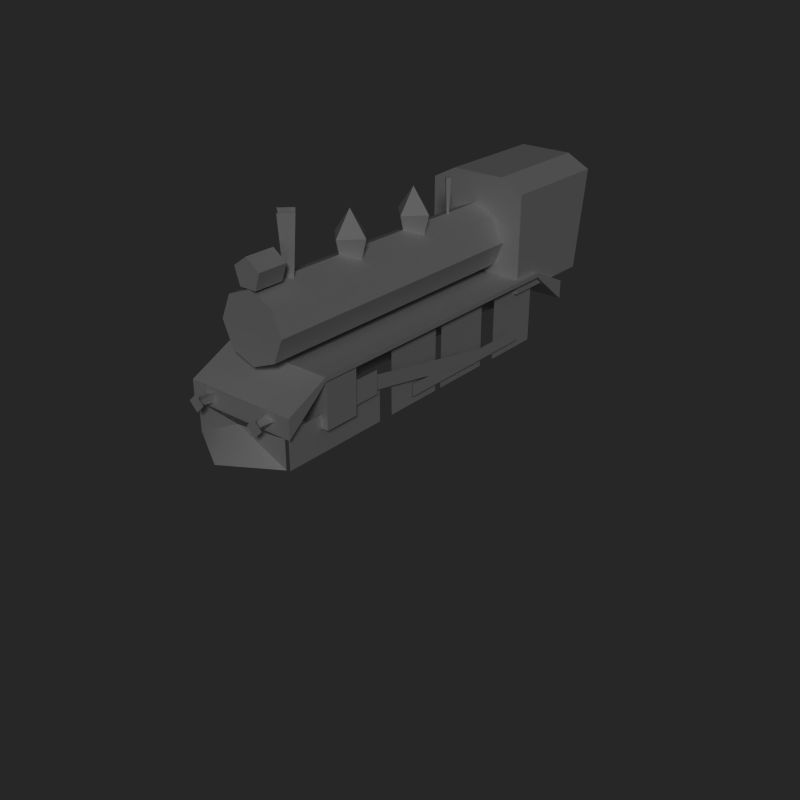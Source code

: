 # Source: pb15_mesh.blend  (saved by Blender 2.71.0; exported with 4.5.12 LTS)
import bpy
from mathutils import Matrix  # noqa: F401  (used for matrix-valued properties, if any)

bpy.ops.wm.read_factory_settings(use_empty=True)
scene = bpy.context.scene
scene.name = 'Scene'

# ---- collections
col_collection_1 = bpy.data.collections.new('Collection 1'); scene.collection.children.link(col_collection_1)
col_collection_12 = bpy.data.collections.new('Collection 12'); scene.collection.children.link(col_collection_12)
col_collection_12.hide_render = True
col_collection_12.hide_viewport = True

# ---- materials (node trees are filled in below, after node groups)
mat_2sided = bpy.data.materials.new('2sided')
mat_2sided.alpha_threshold = 0.0
mat_2sided.diffuse_color = (1.0, 1.0, 1.0, 1.0)
mat_2sided.specular_color = (0.1776, 0.1776, 0.1776)
mat_2sided.roughness = 0.5
mat_2sided.specular_intensity = 1.0
mat_2sided.line_color = (0.0, 0.0, 0.0, 1.0)
mat_boiler = bpy.data.materials.new('boiler')
mat_boiler.alpha_threshold = 0.0
mat_boiler.diffuse_color = (1.0, 1.0, 1.0, 1.0)
mat_boiler.specular_color = (0.1776, 0.1776, 0.1776)
mat_boiler.roughness = 0.5
mat_boiler.specular_intensity = 1.0
mat_boiler.line_color = (0.0, 0.0, 0.0, 1.0)
mat_wheel_large = bpy.data.materials.new('wheel_large')
mat_wheel_large.alpha_threshold = 0.0
mat_wheel_large.diffuse_color = (1.0, 1.0, 1.0, 1.0)
mat_wheel_large.specular_color = (0.0, 0.0, 0.0)
mat_wheel_large.roughness = 0.5
mat_wheel_large.specular_intensity = 1.0
mat_wheel_large.line_color = (0.0, 0.0, 0.0, 1.0)
mat_no_env = bpy.data.materials.new('no_env')
mat_no_env.alpha_threshold = 0.0
mat_no_env.diffuse_color = (1.0, 1.0, 1.0, 1.0)
mat_no_env.specular_color = (0.1776, 0.1776, 0.1776)
mat_no_env.roughness = 0.5
mat_no_env.specular_intensity = 1.0
mat_no_env.line_color = (0.0, 0.0, 0.0, 1.0)
mat_wheel_small = bpy.data.materials.new('wheel_small')
mat_wheel_small.alpha_threshold = 0.0
mat_wheel_small.diffuse_color = (1.0, 1.0, 1.0, 1.0)
mat_wheel_small.specular_color = (0.0, 0.0, 0.0)
mat_wheel_small.roughness = 0.5
mat_wheel_small.specular_intensity = 1.0
mat_wheel_small.line_color = (0.0, 0.0, 0.0, 1.0)
mat_cabbits = bpy.data.materials.new('cabbits')
mat_cabbits.alpha_threshold = 0.0
mat_cabbits.diffuse_color = (1.0, 1.0, 1.0, 1.0)
mat_cabbits.specular_color = (0.0296, 0.0296, 0.0296)
mat_cabbits.roughness = 0.5
mat_cabbits.specular_intensity = 1.0
mat_cabbits.line_color = (0.0, 0.0, 0.0, 1.0)
mat_headlight_chrome = bpy.data.materials.new('headlight_chrome')
mat_headlight_chrome.alpha_threshold = 0.0
mat_headlight_chrome.diffuse_color = (1.0, 1.0, 1.0, 1.0)
mat_headlight_chrome.specular_color = (0.1776, 0.1776, 0.1776)
mat_headlight_chrome.roughness = 0.5
mat_headlight_chrome.specular_intensity = 1.0
mat_headlight_chrome.line_color = (0.0, 0.0, 0.0, 1.0)

# ---- material node trees

# ---- world
world_world = bpy.data.worlds.new('World'); scene.world = world_world
world_world.color = (0.1533, 0.1533, 0.1533)
world_world.use_sun_shadow = False
world_world.sun_shadow_jitter_overblur = 0.0
world_world.cycles.sampling_method = 'MANUAL'
world_world.cycles.sample_map_resolution = 256
world_world.light_settings.ao_factor = 0.5

# ---- cameras
cam_camera = bpy.data.cameras.new('Camera')
cam_camera.clip_end = 100.0
cam_camera.lens = 35.0
cam_camera.sensor_width = 32.0
cam_camera.sensor_height = 18.0
cam_camera.dof.focus_distance = 0.0
cam_camera_001 = bpy.data.cameras.new('Camera.001')
cam_camera_001.clip_end = 100.0
cam_camera_001.lens = 35.0
cam_camera_001.sensor_width = 32.0
cam_camera_001.sensor_height = 18.0
cam_camera_001.ortho_scale = 10.3
cam_camera_001.dof.focus_distance = 0.0

# ---- lights
light_sun = bpy.data.lights.new('Sun', 'SUN')
light_sun.transmission_factor = 0.0
light_sun.angle = 0.1993
light_sun.energy = 1.0
light_sun.shadow_buffer_clip_start = 0.5
light_sun.shadow_soft_size = 0.1
light_sun.shadow_cascade_max_distance = 1000.0
light_sun.cycles.use_multiple_importance_sampling = False

# ---- meshes
me_plane_006 = bpy.data.meshes.new('Plane.006')
me_plane_006.from_pydata([(-0.08022, -1.0, 8.52), (1.92, -1.0, 8.52), (-0.08022, 25.53, 8.52), (1.92, 25.53, 8.52), (-5.282, -16.51, 8.52), (-1.508, -16.51, 8.52), (-5.282, -8.752, 8.52), (-1.508, -8.752, 8.52), (-4.562, -8.752, 8.552), (-2.228, -8.752, 8.552), (-0.08353, 14.92, 8.552), (2.022, 13.92, 8.552)], [], [(0, 1, 3, 2), (4, 5, 7, 6), (8, 9, 11, 10)])
me_plane_006.use_remesh_preserve_volume = False
me_plane_006.use_remesh_preserve_attributes = False
me_plane_006.use_mirror_vertex_groups = False
me_plane_006.update()
me_plane_005 = bpy.data.meshes.new('Plane.005')
me_plane_005.from_pydata([(-1.0, -1.0, 0.0), (1.0, -1.0, 0.0), (-1.0, 5.151, 5.577e-07), (1.0, 5.151, 5.577e-07), (-1.0, -1.0, -4.39), (1.0, -1.0, -4.39), (-1.0, 5.151, -4.39), (1.0, 5.151, -4.39)], [], [(0, 1, 3, 2), (4, 6, 7, 5)])
me_plane_005.use_remesh_preserve_volume = False
me_plane_005.use_remesh_preserve_attributes = False
me_plane_005.use_mirror_vertex_groups = False
me_plane_005.update()
me_plane_003 = bpy.data.meshes.new('Plane.003')
me_plane_003.from_pydata([(-1.0, -1.0, 0.0), (1.0, -1.0, 0.0), (-1.0, 1.0, 0.0), (1.0, 1.0, 0.0), (-1.0, -1.0, -2.557), (1.0, -1.0, -2.557), (-1.0, 1.0, -2.557), (1.0, 1.0, -2.557)], [], [(0, 1, 3, 2), (4, 6, 7, 5)])
me_plane_003.use_remesh_preserve_volume = False
me_plane_003.use_remesh_preserve_attributes = False
me_plane_003.use_mirror_vertex_groups = False
me_plane_003.update()
me_plane_002 = bpy.data.meshes.new('Plane.002')
me_plane_002.from_pydata([(-1.0, -1.0, 0.0), (1.0, -1.0, 0.0), (-1.0, 1.0, 0.0), (1.0, 1.0, 0.0), (-1.0, -1.0, -2.557), (1.0, -1.0, -2.557), (-1.0, 1.0, -2.557), (1.0, 1.0, -2.557)], [], [(0, 1, 3, 2), (4, 6, 7, 5)])
me_plane_002.use_remesh_preserve_volume = False
me_plane_002.use_remesh_preserve_attributes = False
me_plane_002.use_mirror_vertex_groups = False
me_plane_002.update()
me_plane_001 = bpy.data.meshes.new('Plane.001')
me_plane_001.from_pydata([(-1.0, -1.0, 0.0), (1.0, -1.0, 0.0), (-1.0, 1.0, 0.0), (1.0, 1.0, 0.0), (-1.0, -1.0, -2.557), (1.0, -1.0, -2.557), (-1.0, 1.0, -2.557), (1.0, 1.0, -2.557)], [], [(0, 1, 3, 2), (4, 6, 7, 5)])
me_plane_001.use_remesh_preserve_volume = False
me_plane_001.use_remesh_preserve_attributes = False
me_plane_001.use_mirror_vertex_groups = False
me_plane_001.update()
me_loco_001 = bpy.data.meshes.new('loco.001')
me_loco_001.from_pydata([(1.075, 0.4308, 2.639), (1.075, 0.4308, 1.956), (1.092, 1.301, 1.956), (1.092, 1.301, 2.639), (0.0, 0.065, 4.103), (0.992, 0.065, 3.502), (0.992, 0.6224, 3.502), (0.0, 0.5702, 3.56), (-0.992, 0.065, 3.502), (-0.992, 0.6224, 3.502), (-1.036, 0.4308, 1.956), (-1.053, 1.301, 1.956), (-1.036, 0.4308, 2.639), (-1.053, 1.301, 2.639)], [], [(0, 3, 13, 12), (10, 12, 13, 11), (9, 8, 7), (0, 1, 2, 3), (11, 2, 1, 10), (4, 5, 7), (4, 7, 8), (6, 7, 5)])
me_loco_001.polygons.foreach_set('use_smooth', [True] * 8)
_k = set([(0, 3), (0, 12), (1, 2), (1, 10), (2, 3), (2, 11), (3, 13), (4, 5), (4, 8), (5, 7), (6, 7), (7, 8), (7, 9), (8, 9), (10, 11), (11, 13), (12, 13)])
me_loco_001.attributes.new('sharp_edge', 'BOOLEAN', 'EDGE').data.foreach_set('value', [ (min(e.vertices), max(e.vertices)) in _k for e in me_loco_001.edges])
_uv = me_loco_001.uv_layers.new(name='UVMap')
_uv.uv.foreach_set('vector', [0.6644, 0.3381, 0.6737, 0.4932, 0.6122, 0.4932, 0.6191, 0.3381, 0.6125, 0.0708, 0.6752, 0.0708, 0.6752, 0.2412, 0.6125, 0.2412, 0.9385, 0.103, 0.9395, 0.0788, 0.9275, 0.103, 0.6125, 0.0708, 0.6752, 0.0708, 0.6752, 0.2412, 0.6125, 0.2412, 0.6122, 0.4932, 0.6737, 0.4932, 0.6575, 0.3196, 0.6122, 0.3196, 0.9262, 0.0788, 0.9128, 0.0788, 0.9262, 0.103, 0.9262, 0.0788, 0.9275, 0.103, 0.9395, 0.0788, 0.9138, 0.103, 0.9248, 0.103, 0.9128, 0.0788])
me_loco_001.use_remesh_preserve_volume = False
me_loco_001.use_remesh_preserve_attributes = False
me_loco_001.use_mirror_vertex_groups = False
me_loco_001.update()
me_cube_003 = bpy.data.meshes.new('Cube.003')
me_cube_003.from_pydata([(-1.0, -1.0, -1.156), (-1.0, 1.0, -1.156), (1.0, 1.0, -1.156), (1.0, -1.0, -1.156), (-1.0, -1.0, 0.7765), (-1.0, 1.298, 0.7765), (1.0, 1.298, 0.7765), (1.0, -1.0, 0.7765), (-0.532, -1.0, 1.021), (-0.532, 1.298, 1.021), (0.532, 1.298, 1.021), (0.532, -1.0, 1.021)], [], [(4, 5, 1, 0), (5, 6, 2, 1), (6, 7, 3, 2), (7, 4, 0, 3), (4, 7, 11, 8), (11, 10, 9, 8), (7, 6, 10, 11), (6, 5, 9, 10), (5, 4, 8, 9)])
me_cube_003.use_remesh_preserve_volume = False
me_cube_003.use_remesh_preserve_attributes = False
me_cube_003.use_mirror_vertex_groups = False
me_cube_003.update()
me_plane = bpy.data.meshes.new('Plane')
me_plane.from_pydata([(1.308, -8.438, 4.061), (1.308, -10.78, 2.061), (1.308, 10.71, 4.061), (1.308, 12.83, 2.061)], [], [(0, 1, 3, 2)])
me_plane.use_remesh_preserve_volume = False
me_plane.use_remesh_preserve_attributes = False
me_plane.use_mirror_vertex_groups = False
me_plane.update()
me_cube_002 = bpy.data.meshes.new('Cube.002')
me_cube_002.from_pydata([(-5.209, -1.0, -0.8254), (-5.209, 0.3917, 0.2947), (6.855e-06, 0.3917, 0.2947), (6.855e-06, -1.0, -0.8254), (-5.209, -1.0, 0.07729), (6.855e-06, -1.0, 0.07729), (-5.209, 0.9937, 0.8118), (6.855e-06, 0.9937, 0.8118), (-5.209, 0.9937, 1.019), (6.855e-06, 0.9937, 1.019), (6.855e-06, 15.13, 0.8118), (6.855e-06, 15.13, 1.019), (-5.209, 17.12, -0.8254), (-5.209, 15.73, 0.2947), (7.629e-06, 15.73, 0.2947), (5.722e-06, 17.12, -0.8254), (5.722e-06, 17.12, 0.07729), (-5.209, 17.12, 0.07729), (-5.209, 15.13, 0.8118), (-5.209, 15.13, 1.019)], [], [(2, 1, 6, 7), (0, 1, 2, 3), (5, 2, 7, 9), (4, 5, 9, 8), (1, 4, 8, 6), (9, 7, 10, 11), (17, 13, 18, 19), (15, 14, 13, 12), (4, 1, 0), (5, 3, 2), (5, 4, 0, 3), (16, 14, 15), (17, 12, 13), (17, 16, 15, 12), (8, 9, 11, 19), (6, 8, 19, 18), (16, 17, 19, 11), (13, 14, 10, 18), (14, 16, 11, 10)])
me_cube_002.use_remesh_preserve_volume = False
me_cube_002.use_remesh_preserve_attributes = False
me_cube_002.use_mirror_vertex_groups = False
me_cube_002.update()
me_cylinder_001 = bpy.data.meshes.new('Cylinder.001')
me_cylinder_001.from_pydata([(-1.516, 0.9448, -1.078), (-1.516, 0.9448, 1.078), (-0.4902, 0.1998, -1.078), (-0.4902, 0.1998, 1.078), (-0.8819, -1.006, -1.078), (-0.8819, -1.006, 1.078), (-2.149, -1.006, -1.078), (-2.149, -1.006, 1.078), (-2.541, 0.1998, -1.078), (-2.541, 0.1998, 1.078)], [], [(0, 1, 3, 2), (2, 3, 5, 4), (8, 9, 1, 0), (6, 7, 9, 8), (0, 2, 4, 6, 8)])
me_cylinder_001.use_remesh_preserve_volume = False
me_cylinder_001.use_remesh_preserve_attributes = False
me_cylinder_001.use_mirror_vertex_groups = False
me_cylinder_001.update()
me_cylinder = bpy.data.meshes.new('Cylinder')
me_cylinder.from_pydata([(0.0, 1.0, -1.0), (1.514e-15, 1.0, 7.819), (0.7071, 0.7071, -1.0), (0.7071, 0.7071, 7.819), (1.0, -4.371e-08, -1.0), (1.0, -6.032e-06, 7.819), (0.7071, -0.7071, -1.0), (0.7071, -0.7071, 7.819), (-8.742e-08, -1.0, -1.0), (-8.742e-08, -1.0, 7.819), (-0.7071, -0.7071, -1.0), (-0.7071, -0.7071, 7.819), (-1.0, 1.192e-08, -1.0), (-1.0, -5.976e-06, 7.819), (-0.7071, 0.7071, -1.0), (-0.7071, 0.7071, 7.819), (-1.937e-07, 1.171, 0.3019), (-8.196e-08, -2.567, -0.01413), (-0.316, -2.567, 0.3019), (-2.608e-07, -2.567, 0.6178), (0.316, -2.567, 0.3019), (-1.371e-08, -1.4, 1.957), (-0.5386, -1.4, 2.496), (-3.185e-07, -1.4, 3.035), (0.5386, -1.4, 2.496), (-1.639e-07, -2.108, 2.496), (-1.639e-07, 0.6389, 2.496), (-3.185e-07, -1.4, 5.533), (-0.5386, -1.4, 4.994), (-1.371e-08, -1.4, 4.455), (0.5386, -1.4, 4.994), (-1.639e-07, -2.108, 4.994), (-1.639e-07, 0.6389, 4.994), (-0.09749, -2.004, 6.496), (-1.39e-07, -2.004, 6.398), (0.09749, -2.004, 6.496), (-1.661e-07, 0.04572, 6.496)], [], [(0, 1, 3, 2), (2, 3, 5, 4), (4, 5, 7, 6), (6, 7, 9, 8), (8, 9, 11, 10), (10, 11, 13, 12), (14, 15, 1, 0), (12, 13, 15, 14), (0, 2, 4, 6, 8, 10, 12, 14), (17, 18, 16), (18, 19, 16), (19, 20, 16), (20, 17, 16), (29, 28, 32), (24, 21, 26), (28, 29, 31), (27, 28, 31), (30, 27, 31), (29, 30, 31), (30, 29, 32), (21, 24, 25), (24, 23, 25), (23, 22, 25), (22, 21, 25), (21, 22, 26), (22, 23, 26), (23, 24, 26), (28, 27, 32), (27, 30, 32), (34, 33, 36), (35, 34, 36), (33, 35, 36)])
me_cylinder.use_remesh_preserve_volume = False
me_cylinder.use_remesh_preserve_attributes = False
me_cylinder.use_mirror_vertex_groups = False
me_cylinder.update()
me_object02 = bpy.data.meshes.new('Object02')
me_object02.from_pydata([(0.6243, 0.8582, 3.817), (0.7101, 0.8352, 3.817), (0.6473, 0.7723, 3.817), (0.6308, 0.7106, 3.501), (0.7717, 0.8517, 3.501), (0.5792, 0.9034, 3.502), (0.6606, 0.9893, 3.818), (0.4931, 0.8219, 3.818), (0.6606, 0.6545, 3.818), (0.828, 0.8219, 3.818)], [], [(2, 3, 4, 1), (1, 4, 5, 0), (2, 3, 5, 0), (6, 7, 8, 9)])
me_object02.polygons.foreach_set('use_smooth', [0, 0, 0, 1])
_k = set([(0, 1), (0, 2), (1, 2), (3, 4), (3, 5), (4, 5), (6, 7), (6, 9), (7, 8), (8, 9)])
me_object02.attributes.new('sharp_edge', 'BOOLEAN', 'EDGE').data.foreach_set('value', [ (min(e.vertices), max(e.vertices)) in _k for e in me_object02.edges])
_uv = me_object02.uv_layers.new(name='UVMap')
_uv.uv.foreach_set('vector', [0.0, 0.0, 0.0, 0.0, 0.0, 0.0, 0.0, 0.0, 0.0, 0.0, 0.0, 0.0, 0.0, 0.0, 0.0, 0.0, 0.0, 0.0, 0.0, 0.0, 0.0, 0.0, 0.0, 0.0, 0.4863, 0.0879, 0.489, 0.0816, 0.4826, 0.0729, 0.4799, 0.0793])
me_object02.use_remesh_preserve_volume = False
me_object02.use_remesh_preserve_attributes = False
me_object02.use_mirror_vertex_groups = False
me_object02.update()
me_object03 = bpy.data.meshes.new('Object03')
me_object03.from_pydata([(-0.6606, 0.9893, 3.818), (-0.828, 0.8219, 3.818), (-0.6606, 0.6545, 3.818), (-0.4931, 0.8219, 3.818)], [], [(0, 1, 2, 3)])
me_object03.polygons.foreach_set('use_smooth', [True] * 1)
_k = set([(0, 1), (0, 3), (1, 2), (2, 3)])
me_object03.attributes.new('sharp_edge', 'BOOLEAN', 'EDGE').data.foreach_set('value', [ (min(e.vertices), max(e.vertices)) in _k for e in me_object03.edges])
_uv = me_object03.uv_layers.new(name='UVMap')
_uv.uv.foreach_set('vector', [0.4863, 0.0879, 0.489, 0.0816, 0.4826, 0.0729, 0.4799, 0.0793])
me_object03.materials.append(mat_2sided)
me_object03.use_remesh_preserve_volume = False
me_object03.use_remesh_preserve_attributes = False
me_object03.use_mirror_vertex_groups = False
me_object03.update()
me_loco = bpy.data.meshes.new('loco')
me_loco.from_pydata([(1.092, 1.001, -3.993), (1.092, 2.052, -3.993), (1.092, 2.052, -3.418), (1.092, 1.001, -2.835), (1.092, 2.131, -3.322), (1.092, 1.388, -2.687), (1.092, 2.717, -3.322), (1.092, 3.079, -2.687), (1.092, 2.926, -3.531), (1.092, 2.926, -4.15), (1.092, 2.982, -4.889), (1.092, 3.079, -4.974), (1.092, 3.032, -4.974), (-1.092, 3.079, -2.687), (-1.092, 3.079, -2.449), (-1.092, 3.12, -2.449), (-1.092, 3.12, -4.974), (-1.092, 3.079, -4.974), (-0.6819, 2.385, -2.687), (0.3052, 2.803, -2.687), (-0.6762, 2.398, -2.687), (1.092, 1.106, -2.688), (-1.092, 1.388, 2.77), (1.092, 1.388, 2.77), (-1.092, 1.388, -2.687), (-1.092, 1.388, 3.501), (1.092, 1.388, 3.501), (1.092, 1.001, 3.501), (1.092, 1.001, 2.918), (1.092, 1.148, 2.771), (-1.092, 1.001, 3.501), (1.092, 1.301, 2.685), (1.092, 1.301, -2.602), (1.092, 0.914, 3.414), (1.092, 0.914, 2.918), (1.092, 1.148, 2.686), (1.092, 0.914, -4.025), (1.092, 0.914, -2.834), (1.092, 1.148, -2.602), (1.092, 1.001, -4.112), (1.092, 0.669, -4.025), (1.092, 0.6477, -4.112), (1.092, 0.6224, 3.501), (1.092, 0.6224, 3.414), (-1.092, 0.6224, 3.501), (-1.092, 2.052, -3.993), (-1.092, 1.001, -3.993), (-1.092, 1.001, -2.835), (-1.092, 2.052, -3.418), (-1.092, 2.131, -3.322), (-1.092, 2.926, -3.531), (-1.092, 2.717, -3.322), (-1.092, 2.982, -4.889), (-1.092, 2.926, -4.15), (-1.092, 3.032, -4.974), (-1.092, 1.106, -2.688), (-1.092, 1.001, 2.918), (-1.092, 1.148, 2.771), (-1.092, 1.301, -2.602), (-1.092, 1.301, 2.685), (-1.092, 0.914, 2.918), (-1.092, 0.914, 3.414), (-1.092, 1.148, 2.686), (-1.092, 0.914, -4.025), (-1.092, 0.914, -2.834), (-1.092, 1.148, -2.602), (-1.092, 1.001, -4.112), (-1.092, 0.6477, -4.112), (-1.092, 0.669, -4.025), (-1.092, 0.6224, 3.414), (0.8073, 0.914, -2.834), (0.8073, 0.914, -3.434), (0.8073, 1.148, -2.602), (0.8073, 1.301, -2.602), (-0.8073, 0.914, -3.434), (-0.8073, 0.914, -2.834), (-0.8073, 1.148, -2.602), (-0.8073, 1.301, -2.602), (-0.8073, 1.301, -2.796), (0.8073, 1.301, -2.796), (1.054, 3.032, -4.974), (1.054, 3.114, -4.974), (1.092, 3.12, -4.974), (-1.054, 3.099, -4.974), (-1.054, 3.032, -4.974), (-1.054, 1.106, -3.993), (-1.054, 2.052, -3.418), (-1.054, 2.131, -3.322), (-1.054, 2.717, -3.322), (-1.054, 3.09, -2.687), (-1.054, 2.926, -3.531), (-1.054, 2.926, -4.15), (-1.054, 2.982, -4.889), (1.054, 1.001, -3.993), (-1.054, 1.001, -3.993), (-1.054, 1.059, -3.993), (1.054, 1.059, -3.993), (-1.054, 2.052, -3.993), (-1.054, 1.059, -4.029), (-1.054, 1.106, -4.029), (1.054, 1.106, -4.029), (1.054, 1.059, -4.029), (1.054, 1.106, -3.993), (-0.2279, 3.113, 3.116), (0.0, 3.25, 3.116), (0.0, 3.25, 2.633), (-0.2279, 3.113, 2.633), (0.2279, 3.113, 3.116), (0.2279, 3.113, 2.633), (0.2279, 2.893, 3.116), (0.2279, 2.893, 2.633), (0.0, 2.756, 3.116), (0.0, 2.756, 2.633), (-0.2279, 2.893, 3.116), (-0.2279, 2.893, 2.633), (0.1902, 2.756, 2.646), (-0.1902, 2.756, 2.646), (-0.1902, 2.756, 3.106), (0.1902, 2.756, 3.106), (-0.1902, 2.691, 2.646), (0.1902, 2.692, 2.646), (-0.1902, 2.691, 3.106), (0.1902, 2.692, 3.106), (0.0, 2.896, -1.836), (0.0, 3.155, -1.8), (0.0, 3.155, -1.837), (0.0, 2.896, -1.802), (0.0, 2.72, -1.892), (0.0, 2.72, -1.746), (-1.081, 0.8648, -0.4006), (-1.081, 1.071, -0.4006), (-1.081, 1.071, -0.4467), (-1.081, 0.8648, -0.4467), (-1.071, 0.9134, 0.9888), (-1.071, 1.301, 0.9888), (-1.071, 1.301, 0.9102), (-1.071, 0.9134, 0.9102), (-1.052, 0.9327, 0.9151), (-1.052, 1.075, 0.9101), (-1.052, 1.026, -0.4917), (-1.052, 0.8838, -0.4867), (1.081, 0.8648, -0.4006), (1.081, 0.8648, -0.4467), (1.081, 1.071, -0.4467), (1.081, 1.071, -0.4006), (0.7877, 0.9134, 0.9888), (0.7375, 1.301, 0.9888), (0.7375, 1.301, 0.9102), (0.7877, 0.9134, 0.9102), (1.071, 0.9134, 0.9888), (1.071, 0.9134, 0.9102), (1.071, 1.301, 0.9102), (1.071, 1.301, 0.9888), (1.052, 0.9327, 0.9151), (1.052, 0.8838, -0.4867), (1.052, 1.026, -0.4917), (1.052, 1.075, 0.9101), (1.082, 0.914, -3.647), (1.082, 0.669, -3.647), (1.082, 0.327, -4.025), (1.082, 0.914, -4.025), (1.082, 0.327, -3.703), (1.082, 0.3116, -3.712), (1.082, 0.2915, -3.746), (1.082, 0.3116, -4.016), (1.082, 0.2915, -3.982), (-1.082, 0.914, -3.647), (-1.082, 0.914, -4.025), (-1.082, 0.327, -4.025), (-1.082, 0.669, -3.647), (-1.082, 0.3116, -3.712), (-1.082, 0.327, -3.703), (-1.082, 0.3116, -4.016), (-1.082, 0.2915, -3.746), (-1.082, 0.2915, -3.982), (-0.3176, 2.449, -3.245), (-0.5013, 2.325, -3.245), (-0.7152, 2.711, -3.245), (-0.1951, 2.635, -3.245), (-0.6999, 2.832, -3.245), (-0.6178, 2.879, -3.245), (-0.2843, 2.88, -3.245), (-0.1951, 2.828, -3.245), (-0.1599, 2.731, -3.245), (-0.0001, 3.181, -1.781), (-0.0001, 3.181, -1.857), (-0.0001, 3.423, -1.781), (-0.0001, 3.423, -1.857), (1.092, 3.12, -2.449), (1.092, 3.079, -2.449), (-0.6743, 2.053, -2.687), (-0.5163, 1.619, -2.687), (-0.6743, 2.053, 3.132), (-0.5163, 2.487, 3.132), (-0.1162, 2.718, 3.132), (-0.5163, 2.487, -2.687), (-0.1162, 2.718, -2.687), (0.1183, 2.718, 3.132), (0.1183, 2.718, -2.687), (0.5184, 2.487, 3.132), (0.5184, 2.487, -2.687), (0.6764, 2.053, 3.132), (0.6764, 2.053, -2.687), (0.5184, 1.619, 3.132), (0.5184, 1.619, -2.687), (0.1183, 1.388, 3.132), (0.1183, 1.388, -2.687), (-0.1162, 1.388, -2.687), (-0.1162, 1.388, 3.132), (-0.5163, 1.619, 3.132), (-0.1807, 2.976, 2.267), (0.0172, 2.976, 2.438), (-0.0013, 3.768, 2.438), (-0.1807, 3.737, 2.267), (0.1781, 2.976, 2.267), (0.1781, 3.737, 2.267), (0.1183, 2.718, 2.577), (0.3073, 2.649, 2.343), (0.3073, 2.649, 2.191), (-0.0198, 2.976, 2.096), (-0.3053, 2.649, 2.343), (-0.2007, 2.687, 2.516), (-0.1167, 2.718, 2.577), (-0.3053, 2.649, 2.191), (-0.0013, 3.721, 2.096), (0.1183, 2.718, 1.957), (-0.1165, 2.718, 1.957), (0.1183, 1.388, 3.138), (-0.5891, 2.753, -3.296), (-0.6669, 2.675, -3.296), (-0.6992, 2.753, -3.296), (-0.6669, 2.831, -3.296), (-0.5891, 2.863, -3.296), (-0.5112, 2.831, -3.296), (-0.479, 2.753, -3.296), (-0.5112, 2.675, -3.296), (-0.5891, 2.643, -3.296), (-0.3147, 2.731, -3.309), (-0.4045, 2.644, -3.309), (-0.4416, 2.731, -3.309), (-0.4045, 2.819, -3.309), (-0.3147, 2.856, -3.309), (-0.225, 2.819, -3.309), (-0.1878, 2.731, -3.309), (-0.225, 2.644, -3.309), (-0.3147, 2.607, -3.309), (0.0, 3.003, 2.72), (0.2388, 0.6224, 3.414), (-0.2388, 0.6224, 3.414), (-0.2388, 0.6225, 1.845), (0.1868, 0.6225, 1.845), (0.1868, 0.4472, 1.125), (0.2388, 0.445, -3.216), (0.2405, 0.8472, -4.022), (-0.2388, 0.445, -3.216), (-0.2388, 0.4472, 1.125), (0.2405, 0.8472, 3.344), (0.4067, 0.9865, -3.316), (0.4067, 0.9865, 2.914), (-0.2388, 0.8472, -4.022), (-0.2388, 0.8472, 3.414), (-0.4084, 0.9865, 2.913), (-0.4084, 0.9865, -3.379), (0.4084, 1.301, -2.818), (0.4084, 1.301, 2.913), (-0.4084, 1.301, 2.913), (-0.4084, 1.301, -2.818), (0.4084, 0.9866, 3.414), (-0.4084, 0.9865, 3.414), (0.4084, 0.9865, -4.022), (-0.4084, 0.9865, -4.022), (-0.2388, 0.4218, -4.022), (0.2388, 0.4218, -4.022), (0.0825, 3.58, -0.8228), (0.2324, 3.489, -0.8228), (0.0011, 3.489, -1.055), (0.001, 3.58, -0.9052), (0.0015, 3.31, -0.5282), (0.2947, 3.31, -0.8228), (0.001, 3.31, -1.117), (-0.2294, 3.489, -0.8228), (0.08, 2.852, -0.5282), (0.2947, 2.852, -0.8228), (0.079, 2.852, -1.117), (-0.0769, 2.852, -1.117), (0.3839, 2.6, -0.8228), (0.1183, 2.718, -1.22), (-0.1158, 2.718, -1.22), (-0.0769, 2.852, -0.5282), (-0.1158, 2.718, -0.4254), (0.1183, 2.718, -0.4254), (0.0015, 3.489, -0.5906), (0.0015, 3.58, -0.7404), (-0.0003, 3.416, 0.9679), (-0.0003, 3.358, 1.077), (0.2593, 3.234, 0.9777), (0.2153, 3.358, 0.9523), (0.2153, 3.358, 0.7037), (0.1212, 3.416, 0.8979), (-0.0003, 3.358, 0.5793), (0.1212, 3.416, 0.7581), (-0.1218, 3.416, 0.7581), (-0.0003, 3.416, 0.6881), (-0.0003, 3.234, 1.127), (0.2593, 2.913, 0.9777), (0.2593, 2.913, 0.6783), (0.2593, 3.234, 0.6783), (-0.0003, 3.234, 0.5286), (-0.216, 3.358, 0.7037), (-0.0003, 2.913, 1.127), (-0.0003, 2.913, 0.5286), (-0.0003, 3.5, 0.9227), (0.0817, 3.5, 0.8754), (0.0817, 3.5, 0.7806), (-0.0003, 3.5, 0.7333), (-0.0003, 2.853, 1.2), (0.1183, 2.718, 1.168), (0.3218, 2.853, 1.014), (0.3218, 2.644, 1.014), (0.3218, 2.853, 0.6422), (0.1183, 2.718, 0.4881), (-0.0003, 2.853, 0.4564), (-0.0003, 2.718, 1.2), (0.3218, 2.644, 0.6422), (-0.0003, 2.718, 0.4564), (-0.1218, 3.416, 0.8979), (-0.216, 3.358, 0.9523), (-0.2599, 3.234, 0.9777), (-0.2599, 3.234, 0.6783), (-0.2599, 2.913, 0.9777), (-0.2599, 2.913, 0.6783), (-0.0824, 3.5, 0.7806), (-0.0824, 3.5, 0.8754), (-0.3224, 2.853, 1.014), (-0.3224, 2.853, 0.6422), (-0.1189, 2.718, 1.168), (-0.3224, 2.644, 1.014), (-0.1189, 2.718, 0.4881), (-0.3224, 2.644, 0.6422), (-0.0795, 3.58, -0.8228), (-0.2916, 3.31, -0.8228), (-0.2916, 2.852, -0.8228), (-0.3809, 2.6, -0.8228), (-0.002, 3.225, -2.687), (-0.7918, 3.032, -4.974), (-0.7402, 3.074, -4.974), (0.0, 3.266, -4.974), (0.0, 3.15, -4.974), (0.7918, 3.032, -4.974), (0.7402, 3.074, -4.974), (-0.0001, 3.266, -2.449), (-0.0001, 3.225, -2.449), (1.054, 1.106, -2.687), (1.054, 3.09, -2.687), (1.054, 2.717, -3.322), (1.054, 2.131, -3.322), (1.054, 2.926, -4.15), (1.054, 2.926, -3.531), (1.054, 3.09, -4.974), (1.054, 2.982, -4.889), (1.054, 2.052, -3.993), (1.054, 2.052, -3.418), (0.8337, 1.106, -3.197), (0.8337, 1.373, -2.725), (0.689, 1.106, -2.725), (-0.8337, 1.373, -2.725), (-0.8337, 1.106, -3.197), (-0.689, 1.106, -2.725), (-0.8337, 1.27, -3.022), (0.8337, 1.27, -3.022), (-0.8337, 1.352, -2.84), (0.8337, 1.352, -2.84), (-0.0005, 3.225, -2.687), (-0.6952, 2.322, 3.083), (-0.6952, 2.322, -2.687), (-0.7039, 2.298, -2.687), (-0.7039, 2.298, 3.083), (0.6952, 2.322, 3.083), (0.7039, 2.298, 3.083), (0.7039, 2.298, -2.687), (0.6952, 2.322, -2.687), (0.93, -0.0008, 0.55), (0.93, -0.0008, 0.055), (0.93, 0.3493, -0.2951), (0.93, 0.8444, -0.2951), (0.93, 1.194, 0.055), (0.93, 0.3493, 0.9001), (0.93, 0.8444, 0.9001), (0.93, 1.194, 0.55), (0.93, -0.0008, -2.418), (0.93, -0.0008, -2.913), (0.93, 0.3493, -3.263), (0.93, 0.8444, -3.263), (0.93, 1.194, -2.913), (0.93, 0.3493, -2.068), (0.93, 0.8444, -2.068), (0.93, 1.194, -2.418), (0.93, -0.0008, -0.8245), (0.93, -0.0008, -1.32), (0.93, 0.3493, -1.67), (0.93, 0.8444, -1.67), (0.93, 1.194, -1.32), (0.93, 0.3493, -0.4744), (0.93, 0.8444, -0.4744), (0.93, 1.194, -0.8245), (0.93, -0.0167, 1.685), (0.93, -0.0167, 1.409), (0.93, 0.1789, 1.213), (0.93, 0.4554, 1.213), (0.93, 0.651, 1.409), (0.93, 0.1789, 1.881), (0.93, 0.4554, 1.881), (0.93, 0.651, 1.685), (0.93, -0.0167, 3.175), (0.93, -0.0167, 2.898), (0.93, 0.1789, 2.703), (0.93, 0.4554, 2.703), (0.93, 0.651, 2.898), (0.93, 0.1789, 3.37), (0.93, 0.4554, 3.37), (0.93, 0.651, 3.175), (-0.6153, -0.0167, 2.898), (-0.6153, -0.0167, 3.175), (-0.6153, 0.4554, 2.703), (-0.6153, 0.1789, 2.703), (-0.6153, 0.1789, 3.37), (-0.6153, 0.651, 2.898), (-0.6153, 0.4554, 3.37), (-0.6153, 0.651, 3.175), (-0.6153, -0.0167, 1.409), (-0.6153, -0.0167, 1.685), (-0.6153, 0.4554, 1.213), (-0.6153, 0.1789, 1.213), (-0.6153, 0.1789, 1.881), (-0.6153, 0.651, 1.409), (-0.6153, 0.4554, 1.881), (-0.6153, 0.651, 1.685), (-0.6153, -0.0008, 0.055), (-0.6153, -0.0008, 0.55), (-0.6153, 0.8444, -0.2951), (-0.6153, 0.3493, -0.2951), (-0.6153, 0.3493, 0.9001), (-0.6153, 1.194, 0.055), (-0.6153, 0.8444, 0.9001), (-0.6153, 1.194, 0.55), (-0.6153, -0.0008, -1.32), (-0.6153, -0.0008, -0.8245), (-0.6153, 0.8444, -1.67), (-0.6153, 0.3493, -1.67), (-0.6153, 0.3493, -0.4744), (-0.6153, 1.194, -1.32), (-0.6153, 0.8444, -0.4744), (-0.6153, 1.194, -0.8245), (-0.6153, -0.0008, -2.913), (-0.6153, -0.0008, -2.418), (-0.6153, 0.8444, -3.263), (-0.6153, 0.3493, -3.263), (-0.6153, 0.3493, -2.068), (-0.6153, 1.194, -2.913), (-0.6153, 0.8444, -2.068), (-0.6153, 1.194, -2.418)], [], [(1, 2, 3), (4, 5, 3), (6, 7, 5), (6, 8, 9), (10, 11, 7), (10, 12, 11), (14, 15, 16), (16, 17, 13), (18, 19, 20), (3, 5, 21), (23, 5, 24), (22, 25, 26), (27, 28, 29), (23, 26, 27), (30, 27, 26), (32, 5, 23), (34, 29, 28), (28, 27, 33), (35, 23, 29), (35, 31, 23), (36, 0, 3), (3, 21, 38), (38, 21, 5), (0, 36, 39), (40, 41, 39), (43, 33, 27), (30, 44, 42), (45, 46, 47), (13, 49, 47), (48, 47, 49), (13, 50, 51), (52, 53, 13), (50, 13, 53), (54, 52, 17), (24, 47, 55), (30, 25, 22), (57, 56, 22), (58, 59, 22), (60, 61, 30), (62, 60, 56), (62, 57, 22), (47, 46, 63), (47, 64, 65), (24, 55, 65), (63, 46, 66), (68, 63, 66), (69, 44, 30), (60, 34, 33), (62, 35, 34), (59, 31, 35), (67, 41, 40), (68, 40, 36), (69, 43, 42), (61, 33, 43), (70, 71, 36), (72, 70, 37), (72, 38, 32), (75, 64, 63), (76, 65, 64), (77, 58, 65), (77, 73, 31), (77, 59, 58), (31, 73, 32), (79, 73, 77), (63, 36, 71), (66, 39, 41), (80, 81, 82), (11, 12, 80), (83, 84, 54), (85, 86, 87), (88, 89, 55), (88, 90, 91), (92, 83, 89), (92, 84, 83), (0, 39, 66), (46, 94, 93), (96, 93, 94), (85, 97, 86), (99, 100, 101), (85, 102, 100), (95, 85, 99), (96, 101, 100), (95, 98, 101), (71, 79, 78), (76, 75, 74), (77, 74, 78), (73, 79, 71), (73, 70, 72), (46, 95, 94), (96, 0, 93), (104, 105, 106), (107, 108, 105), (109, 110, 108), (111, 112, 110), (113, 114, 112), (103, 106, 114), (108, 110, 112), (112, 114, 106), (116, 117, 118), (119, 116, 115), (116, 119, 121), (115, 118, 122), (121, 122, 118), (123, 124, 125), (123, 126, 124), (128, 126, 123), (130, 131, 132), (134, 135, 136), (137, 138, 139), (142, 143, 144), (146, 147, 148), (150, 151, 152), (153, 154, 155), (157, 158, 159), (158, 161, 162), (162, 163, 164), (163, 165, 164), (166, 167, 168), (170, 171, 169), (170, 168, 172), (173, 172, 174), (176, 177, 178), (178, 177, 179), (180, 181, 182), (183, 178, 182), (185, 125, 124), (187, 185, 184), (11, 82, 188), (188, 189, 7), (191, 192, 193), (190, 193, 194), (195, 194, 196), (194, 197, 198), (197, 199, 200), (199, 201, 202), (201, 203, 204), (204, 203, 205), (207, 208, 209), (191, 209, 192), (210, 211, 212), (214, 215, 212), (211, 216, 217), (217, 218, 219), (220, 221, 222), (211, 210, 223), (219, 224, 215), (219, 210, 213), (225, 226, 210), (210, 226, 223), (218, 225, 219), (193, 192, 197), (194, 193, 197), (201, 199, 197), (203, 201, 197), (227, 203, 197), (209, 208, 197), (192, 209, 197), (212, 215, 213), (224, 213, 215), (227, 197, 208), (229, 230, 231), (231, 232, 233), (233, 234, 235), (235, 236, 229), (238, 239, 240), (240, 241, 242), (242, 243, 244), (244, 245, 238), (104, 103, 113), (109, 107, 104), (246, 111, 109), (246, 113, 111), (16, 83, 17), (222, 216, 211), (247, 248, 249), (250, 251, 252), (252, 251, 255), (253, 257, 258), (247, 250, 253), (249, 259, 254), (261, 262, 259), (260, 249, 248), (264, 258, 257), (265, 266, 262), (256, 258, 267), (261, 260, 268), (253, 269, 257), (259, 262, 270), (271, 259, 253), (249, 255, 251), (259, 249, 260), (253, 252, 272), (254, 259, 271), (272, 252, 254), (273, 274, 275), (273, 275, 276), (277, 278, 279), (274, 279, 280), (281, 282, 283), (278, 283, 279), (279, 283, 284), (283, 282, 285), (285, 286, 283), (286, 287, 284), (284, 283, 286), (277, 288, 281), (289, 290, 281), (281, 288, 289), (273, 291, 274), (273, 292, 291), (274, 291, 280), (278, 277, 281), (285, 281, 290), (281, 285, 282), (293, 294, 295), (293, 296, 297), (298, 297, 299), (300, 299, 301), (294, 303, 304), (296, 295, 305), (296, 306, 307), (297, 307, 308), (303, 309, 304), (295, 304, 305), (305, 310, 307), (311, 312, 300), (311, 313, 302), (311, 293, 298), (312, 298, 300), (313, 300, 302), (315, 316, 317), (304, 309, 315), (318, 319, 305), (305, 304, 317), (319, 320, 321), (310, 305, 319), (315, 322, 316), (318, 317, 316), (318, 323, 320), (320, 324, 321), (293, 325, 326), (301, 308, 326), (301, 299, 308), (294, 326, 327), (308, 328, 327), (308, 307, 310), (327, 329, 309), (328, 330, 329), (328, 310, 330), (314, 331, 332), (311, 332, 325), (332, 331, 301), (314, 302, 301), (309, 329, 333), (329, 330, 334), (334, 330, 310), (322, 315, 333), (335, 333, 334), (338, 334, 321), (337, 321, 324), (338, 336, 334), (339, 275, 280), (339, 276, 275), (280, 279, 284), (284, 341, 288), (284, 342, 341), (342, 284, 287), (339, 280, 291), (339, 291, 292), (280, 340, 288), (342, 289, 288), (288, 341, 342), (276, 339, 292), (7, 343, 13), (5, 13, 24), (344, 84, 83), (16, 345, 344), (16, 346, 347), (80, 348, 349), (15, 350, 346), (350, 188, 82), (350, 15, 14), (350, 351, 189), (82, 81, 349), (346, 349, 347), (99, 85, 102), (102, 100, 99), (55, 352, 102), (354, 355, 352), (353, 356, 357), (359, 356, 353), (359, 358, 80), (360, 102, 352), (361, 352, 355), (362, 363, 364), (365, 366, 367), (368, 369, 362), (370, 371, 369), (365, 363, 371), (365, 370, 368), (369, 371, 363), (89, 372, 353), (55, 353, 352), (374, 375, 376), (378, 379, 380), (382, 383, 384), (384, 385, 386), (387, 386, 385), (389, 390, 391), (392, 393, 394), (394, 393, 396), (398, 399, 400), (400, 401, 402), (403, 402, 401), (405, 406, 407), (405, 408, 409), (410, 409, 412), (413, 414, 415), (413, 416, 417), (418, 417, 420), (422, 423, 424), (422, 425, 426), (425, 427, 428), (430, 431, 432), (430, 433, 434), (433, 435, 436), (437, 438, 439), (439, 438, 441), (443, 444, 442), (445, 446, 447), (446, 449, 450), (451, 452, 450), (454, 455, 456), (455, 454, 457), (459, 460, 458), (0, 1, 3), (2, 4, 3), (4, 6, 5), (7, 6, 9), (9, 10, 7), (13, 14, 16), (22, 23, 24), (23, 22, 26), (23, 27, 29), (25, 30, 26), (31, 32, 23), (33, 34, 28), (34, 35, 29), (37, 36, 3), (37, 3, 38), (32, 38, 5), (36, 40, 39), (42, 43, 27), (27, 30, 42), (48, 45, 47), (24, 13, 47), (49, 13, 51), (17, 52, 13), (56, 30, 22), (24, 58, 22), (56, 60, 30), (57, 62, 56), (59, 62, 22), (64, 47, 63), (55, 47, 65), (58, 24, 65), (67, 68, 66), (61, 69, 30), (61, 60, 33), (60, 62, 34), (62, 59, 35), (68, 67, 40), (63, 68, 36), (44, 69, 42), (69, 61, 43), (37, 70, 36), (38, 72, 37), (73, 72, 32), (74, 75, 63), (75, 76, 64), (76, 77, 65), (59, 77, 31), (78, 79, 77), (74, 63, 71), (67, 66, 41), (11, 80, 82), (17, 83, 54), (55, 85, 87), (87, 88, 55), (89, 88, 91), (91, 92, 89), (93, 0, 66), (66, 46, 93), (95, 96, 94), (98, 99, 101), (99, 85, 100), (98, 95, 99), (102, 96, 100), (96, 95, 101), (74, 71, 78), (77, 76, 74), (70, 73, 71), (103, 104, 106), (104, 107, 105), (107, 109, 108), (109, 111, 110), (111, 113, 112), (113, 103, 114), (105, 108, 112), (105, 112, 106), (115, 116, 118), (120, 119, 115), (117, 116, 121), (120, 115, 122), (117, 121, 118), (127, 128, 123), (129, 130, 132), (133, 134, 136), (140, 137, 139), (141, 142, 144), (145, 146, 148), (149, 150, 152), (156, 153, 155), (160, 157, 159), (159, 158, 162), (159, 162, 164), (169, 166, 168), (168, 170, 169), (173, 170, 172), (175, 176, 178), (180, 178, 179), (178, 180, 182), (184, 185, 124), (186, 187, 184), (7, 11, 188), (190, 191, 193), (195, 190, 194), (196, 194, 198), (198, 197, 200), (200, 199, 202), (202, 201, 204), (206, 204, 205), (191, 207, 209), (213, 210, 212), (211, 214, 212), (214, 211, 217), (214, 217, 219), (211, 220, 222), (220, 211, 223), (214, 219, 215), (224, 219, 213), (219, 225, 210), (228, 229, 231), (228, 231, 233), (228, 233, 235), (228, 235, 229), (237, 238, 240), (237, 240, 242), (237, 242, 244), (237, 244, 238), (246, 104, 113), (246, 109, 104), (250, 247, 249), (253, 250, 252), (254, 252, 255), (256, 253, 258), (256, 247, 253), (255, 249, 254), (260, 261, 259), (263, 264, 257), (261, 265, 262), (272, 271, 253), (250, 249, 251), (271, 272, 254), (274, 277, 279), (275, 274, 280), (278, 281, 283), (277, 274, 280), (296, 293, 295), (298, 293, 297), (300, 298, 299), (302, 300, 301), (295, 294, 304), (306, 296, 305), (297, 296, 307), (299, 297, 308), (306, 305, 307), (313, 311, 300), (314, 311, 302), (312, 311, 298), (304, 315, 317), (317, 318, 305), (310, 319, 321), (319, 318, 320), (294, 293, 326), (325, 301, 326), (303, 294, 327), (326, 308, 327), (328, 308, 310), (303, 327, 309), (327, 328, 329), (311, 314, 332), (293, 311, 325), (325, 332, 301), (331, 314, 301), (315, 309, 333), (333, 329, 334), (321, 334, 310), (335, 322, 333), (336, 335, 334), (337, 338, 321), (340, 280, 284), (340, 284, 288), (277, 280, 288), (273, 276, 292), (5, 7, 13), (83, 16, 344), (345, 16, 347), (81, 80, 349), (16, 15, 346), (346, 350, 82), (351, 350, 14), (188, 350, 189), (346, 82, 349), (85, 55, 102), (353, 354, 352), (354, 353, 357), (358, 359, 353), (361, 360, 352), (366, 368, 362), (368, 370, 369), (370, 365, 371), (366, 365, 368), (362, 369, 363), (55, 89, 353), (373, 374, 376), (377, 378, 380), (381, 382, 384), (381, 384, 386), (388, 387, 385), (392, 389, 391), (389, 392, 394), (395, 394, 396), (397, 398, 400), (397, 400, 402), (404, 403, 401), (408, 405, 407), (410, 405, 409), (411, 410, 412), (416, 413, 415), (418, 413, 417), (419, 418, 420), (421, 422, 424), (423, 422, 426), (426, 425, 428), (429, 430, 432), (431, 430, 434), (434, 433, 436), (440, 437, 439), (442, 439, 441), (441, 443, 442), (448, 445, 447), (447, 446, 450), (449, 451, 450), (453, 454, 456), (458, 455, 457), (457, 459, 458)])
me_loco.polygons.foreach_set('use_smooth', [1, 1, 1, 1, 1, 1, 1, 1, 1, 1, 1, 1, 1, 1, 1, 1, 1, 1, 1, 1, 1, 1, 1, 1, 1, 1, 1, 1, 1, 1, 1, 1, 1, 1, 1, 1, 1, 1, 1, 1, 1, 1, 1, 1, 1, 1, 1, 1, 1, 1, 1, 1, 1, 1, 1, 1, 1, 1, 1, 1, 1, 1, 1, 1, 1, 1, 1, 1, 1, 1, 1, 1, 1, 1, 0, 0, 0, 1, 1, 1, 1, 1, 1, 1, 1, 1, 1, 1, 0, 0, 1, 1, 1, 1, 1, 1, 1, 1, 1, 1, 1, 1, 1, 1, 1, 1, 1, 1, 1, 1, 1, 1, 1, 1, 1, 1, 1, 1, 1, 1, 1, 1, 1, 1, 1, 1, 1, 1, 1, 1, 1, 1, 1, 1, 1, 1, 1, 1, 1, 1, 1, 1, 1, 1, 1, 1, 1, 1, 1, 1, 1, 1, 1, 1, 1, 1, 1, 1, 1, 1, 1, 1, 1, 1, 1, 1, 1, 1, 1, 1, 1, 1, 1, 1, 1, 1, 1, 1, 1, 1, 1, 1, 1, 1, 1, 1, 1, 1, 1, 1, 1, 1, 1, 1, 1, 1, 1, 1, 1, 1, 1, 1, 1, 1, 1, 1, 1, 1, 1, 1, 1, 1, 1, 1, 1, 1, 1, 1, 1, 1, 1, 1, 1, 1, 1, 1, 1, 1, 1, 1, 1, 1, 1, 1, 1, 1, 1, 1, 1, 1, 1, 1, 1, 1, 1, 1, 1, 1, 1, 1, 1, 1, 1, 1, 1, 1, 1, 1, 1, 1, 1, 1, 1, 1, 1, 1, 1, 1, 1, 1, 1, 1, 1, 0, 0, 1, 1, 1, 1, 1, 1, 1, 1, 1, 0, 1, 1, 1, 1, 1, 1, 1, 1, 1, 1, 1, 1, 1, 1, 1, 1, 0, 0, 1, 1, 1, 1, 1, 1, 1, 1, 1, 1, 1, 1, 1, 1, 1, 1, 1, 1, 1, 1, 1, 1, 1, 1, 1, 1, 1, 1, 1, 1, 1, 1, 1, 1, 1, 1, 1, 1, 1, 1, 1, 1, 1, 1, 1, 1, 1, 1, 1, 1, 1, 1, 1, 1, 1, 1, 1, 1, 1, 1, 1, 1, 1, 1, 1, 1, 1, 1, 1, 1, 1, 1, 1, 1, 1, 1, 1, 1, 1, 1, 1, 1, 1, 1, 1, 1, 1, 1, 0, 0, 0, 1, 1, 1, 1, 1, 1, 1, 1, 1, 1, 1, 1, 1, 1, 1, 1, 1, 1, 1, 1, 1, 1, 1, 1, 1, 1, 1, 1, 1, 1, 1, 1, 1, 1, 1, 1, 1, 1, 1, 1, 1, 1, 1, 1, 1, 1, 1, 1, 1, 1, 1, 1, 1, 1, 1, 1, 1, 1, 1, 1, 1, 1, 1, 1, 1, 1, 1, 1, 1, 1, 1, 1, 1, 1, 1, 1, 1, 1, 1, 1, 1, 1, 1, 1, 1, 1, 1, 1, 1, 1, 1, 1, 1, 1, 1, 1, 1, 1, 1, 1, 1, 1, 1, 1, 1, 1, 1, 1, 1, 1, 1, 1, 1, 1, 1, 1, 1, 1, 1, 1, 1, 0, 1, 1, 1, 1, 1, 1, 1, 1, 1, 1, 1, 1, 1, 1, 1, 1, 1, 1, 0, 1, 1, 1, 1, 1, 1, 1, 1, 1, 1, 1, 1, 1, 1, 1, 1, 1, 1, 1, 1, 1, 1, 1, 1, 1, 1, 1, 1, 1, 1, 1, 1])
me_loco.polygons.foreach_set('material_index', [1, 1, 1, 0, 0, 0, 1, 0, 0, 1, 0, 0, 0, 0, 0, 0, 0, 0, 0, 0, 0, 0, 0, 0, 0, 0, 0, 1, 1, 1, 1, 0, 0, 0, 1, 0, 0, 0, 0, 0, 0, 0, 0, 0, 0, 0, 0, 0, 0, 0, 0, 0, 0, 0, 0, 0, 0, 0, 0, 0, 0, 0, 0, 0, 0, 1, 0, 0, 0, 3, 3, 3, 3, 3, 0, 0, 0, 3, 3, 3, 3, 3, 3, 0, 0, 0, 0, 0, 0, 0, 0, 0, 0, 0, 0, 0, 0, 0, 0, 0, 0, 0, 0, 1, 1, 1, 0, 0, 0, 0, 6, 0, 0, 1, 1, 1, 1, 1, 1, 1, 1, 1, 1, 1, 1, 1, 1, 1, 1, 0, 0, 0, 0, 0, 0, 0, 0, 0, 0, 0, 0, 0, 0, 0, 0, 0, 0, 0, 0, 0, 0, 0, 0, 0, 0, 0, 0, 0, 0, 0, 5, 5, 5, 5, 5, 5, 5, 5, 6, 6, 6, 6, 0, 0, 0, 0, 0, 0, 0, 0, 0, 0, 0, 0, 0, 0, 0, 0, 0, 0, 0, 0, 0, 0, 0, 0, 0, 0, 0, 0, 0, 0, 0, 0, 0, 0, 0, 0, 0, 0, 0, 0, 0, 0, 0, 0, 0, 0, 0, 0, 0, 0, 0, 0, 0, 0, 0, 0, 0, 0, 0, 0, 0, 0, 0, 0, 0, 0, 0, 0, 0, 0, 0, 0, 0, 0, 0, 0, 0, 0, 0, 0, 0, 0, 0, 0, 0, 0, 0, 0, 0, 0, 0, 0, 0, 0, 0, 0, 0, 0, 0, 0, 0, 0, 0, 0, 0, 0, 0, 1, 1, 1, 1, 0, 0, 3, 3, 3, 3, 3, 3, 3, 3, 3, 0, 0, 0, 0, 0, 0, 0, 0, 0, 0, 0, 2, 2, 2, 2, 2, 2, 2, 2, 2, 4, 4, 4, 4, 4, 4, 4, 4, 4, 4, 4, 4, 2, 2, 2, 2, 2, 2, 2, 2, 2, 1, 1, 1, 0, 0, 1, 0, 0, 0, 0, 0, 0, 0, 0, 0, 0, 0, 0, 0, 1, 1, 1, 0, 0, 0, 0, 0, 0, 0, 0, 0, 0, 0, 0, 0, 0, 0, 0, 0, 0, 0, 0, 0, 0, 0, 0, 0, 0, 0, 1, 0, 0, 3, 3, 3, 3, 0, 0, 0, 3, 3, 3, 3, 3, 0, 0, 0, 0, 0, 0, 0, 0, 0, 0, 0, 0, 0, 0, 0, 0, 1, 0, 0, 0, 0, 6, 0, 0, 1, 1, 1, 1, 1, 1, 1, 1, 1, 1, 1, 1, 0, 0, 0, 0, 0, 0, 0, 0, 0, 0, 0, 0, 0, 0, 0, 0, 0, 5, 5, 5, 5, 5, 5, 5, 5, 6, 6, 0, 0, 0, 0, 0, 0, 0, 0, 0, 0, 0, 0, 0, 0, 0, 0, 0, 0, 0, 0, 0, 0, 0, 0, 0, 0, 0, 0, 0, 0, 0, 0, 0, 0, 0, 0, 0, 0, 0, 0, 0, 0, 0, 0, 0, 0, 0, 0, 0, 0, 0, 0, 0, 0, 0, 0, 0, 1, 1, 1, 1, 0, 3, 3, 3, 3, 3, 0, 0, 0, 0, 0, 0, 0, 0, 2, 2, 2, 2, 2, 2, 2, 2, 2, 4, 4, 4, 4, 4, 4, 4, 4, 4, 4, 4, 4, 2, 2, 2, 2, 2, 2, 2, 2, 2])
_k = set([(0, 1), (0, 3), (0, 39), (1, 2), (2, 4), (3, 21), (4, 6), (5, 7), (5, 21), (5, 23), (5, 24), (6, 8), (7, 11), (7, 189), (8, 9), (9, 10), (10, 12), (11, 12), (11, 82), (12, 80), (13, 14), (13, 17), (13, 24), (14, 15), (14, 351), (15, 16), (15, 350), (16, 17), (16, 346), (17, 54), (17, 83), (18, 19), (18, 20), (19, 20), (22, 24), (22, 25), (22, 57), (23, 26), (23, 29), (24, 55), (25, 26), (25, 30), (26, 27), (27, 28), (27, 42), (28, 29), (30, 44), (30, 56), (31, 32), (31, 35), (31, 59), (32, 38), (32, 73), (33, 34), (33, 43), (33, 61), (34, 35), (36, 37), (36, 40), (36, 63), (37, 38), (39, 41), (39, 66), (40, 41), (40, 68), (41, 67), (42, 43), (42, 44), (43, 69), (44, 69), (45, 46), (45, 48), (46, 47), (46, 66), (47, 55), (48, 49), (49, 51), (50, 51), (50, 53), (52, 53), (52, 54), (54, 84), (55, 85), (55, 89), (55, 352), (56, 57), (58, 59), (58, 65), (58, 77), (59, 62), (60, 61), (60, 62), (61, 69), (63, 64), (63, 68), (64, 65), (66, 67), (67, 68), (70, 71), (70, 72), (71, 74), (71, 79), (72, 73), (73, 79), (74, 75), (74, 78), (75, 76), (76, 77), (77, 78), (80, 81), (80, 348), (80, 358), (80, 359), (81, 349), (82, 188), (82, 346), (83, 84), (83, 89), (84, 92), (84, 344), (85, 95), (85, 97), (85, 99), (86, 87), (86, 97), (87, 88), (88, 90), (90, 91), (91, 92), (95, 96), (95, 98), (96, 101), (96, 102), (98, 99), (98, 101), (99, 100), (100, 101), (100, 102), (102, 352), (102, 360), (103, 104), (103, 113), (104, 107), (105, 106), (105, 108), (106, 114), (107, 109), (108, 110), (109, 111), (110, 112), (111, 113), (112, 114), (115, 116), (115, 118), (115, 120), (116, 117), (116, 119), (117, 118), (117, 121), (118, 122), (119, 120), (119, 121), (120, 122), (121, 122), (123, 125), (123, 127), (124, 125), (124, 126), (124, 184), (125, 185), (126, 128), (127, 128), (129, 130), (129, 132), (130, 131), (131, 132), (133, 134), (133, 136), (134, 135), (135, 136), (137, 138), (137, 140), (138, 139), (139, 140), (141, 142), (141, 144), (142, 143), (143, 144), (145, 146), (145, 148), (146, 147), (147, 148), (149, 150), (149, 152), (150, 151), (151, 152), (153, 154), (153, 156), (154, 155), (155, 156), (157, 158), (157, 160), (158, 161), (159, 160), (159, 164), (161, 162), (162, 163), (163, 165), (164, 165), (166, 167), (166, 169), (167, 168), (168, 172), (169, 171), (170, 171), (170, 173), (172, 174), (173, 174), (175, 176), (175, 178), (176, 177), (177, 179), (178, 183), (179, 180), (180, 181), (181, 182), (182, 183), (184, 185), (184, 186), (185, 187), (186, 187), (188, 189), (188, 350), (189, 351), (190, 191), (190, 195), (191, 207), (192, 193), (192, 209), (193, 194), (194, 197), (195, 196), (196, 198), (197, 199), (198, 200), (199, 201), (200, 202), (201, 203), (202, 204), (203, 205), (203, 227), (204, 206), (205, 206), (207, 208), (208, 209), (208, 227), (212, 213), (212, 215), (213, 224), (215, 224), (216, 217), (216, 222), (217, 218), (218, 225), (220, 221), (220, 223), (221, 222), (223, 226), (225, 226), (229, 230), (229, 236), (230, 231), (231, 232), (232, 233), (233, 234), (234, 235), (235, 236), (238, 239), (238, 245), (239, 240), (240, 241), (241, 242), (242, 243), (243, 244), (244, 245), (247, 248), (247, 250), (247, 256), (248, 249), (248, 260), (249, 250), (249, 255), (250, 251), (251, 252), (252, 272), (253, 256), (253, 259), (253, 269), (253, 272), (254, 255), (254, 271), (256, 267), (257, 258), (257, 263), (257, 269), (258, 264), (258, 267), (259, 260), (259, 270), (259, 271), (260, 268), (261, 262), (261, 265), (261, 268), (262, 266), (262, 270), (263, 264), (265, 266), (271, 272), (285, 286), (285, 290), (286, 287), (287, 342), (289, 290), (289, 342), (293, 298), (293, 325), (298, 300), (300, 302), (301, 302), (301, 325), (304, 305), (304, 309), (305, 310), (309, 329), (310, 330), (316, 318), (316, 322), (318, 323), (320, 323), (320, 324), (322, 335), (324, 337), (329, 330), (335, 336), (336, 338), (337, 338), (344, 345), (345, 347), (346, 347), (346, 349), (348, 349), (352, 353), (353, 358), (354, 355), (354, 357), (355, 361), (356, 357), (356, 359), (360, 361), (362, 364), (362, 366), (362, 369), (363, 364), (363, 365), (363, 371), (365, 367), (365, 370), (366, 367), (366, 368), (368, 370), (369, 371), (373, 374), (373, 376), (374, 375), (375, 376), (377, 378), (377, 380), (378, 379), (379, 380), (381, 382), (381, 386), (382, 383), (383, 384), (384, 385), (385, 388), (386, 387), (387, 388), (389, 390), (389, 394), (390, 391), (391, 392), (392, 393), (393, 396), (394, 395), (395, 396), (397, 398), (397, 402), (398, 399), (399, 400), (400, 401), (401, 404), (402, 403), (403, 404), (405, 406), (405, 410), (406, 407), (407, 408), (408, 409), (409, 412), (410, 411), (411, 412), (413, 414), (413, 418), (414, 415), (415, 416), (416, 417), (417, 420), (418, 419), (419, 420), (421, 422), (421, 424), (422, 425), (423, 424), (423, 426), (425, 427), (426, 428), (427, 428), (429, 430), (429, 432), (430, 433), (431, 432), (431, 434), (433, 435), (434, 436), (435, 436), (437, 438), (437, 440), (438, 441), (439, 440), (439, 442), (441, 443), (442, 444), (443, 444), (445, 446), (445, 448), (446, 449), (447, 448), (447, 450), (449, 451), (450, 452), (451, 452), (453, 454), (453, 456), (454, 457), (455, 456), (455, 458), (457, 459), (458, 460), (459, 460)])
me_loco.attributes.new('sharp_edge', 'BOOLEAN', 'EDGE').data.foreach_set('value', [ (min(e.vertices), max(e.vertices)) in _k for e in me_loco.edges])
_uv = me_loco.uv_layers.new(name='UVMap')
_uv.uv.foreach_set('vector', [0.719, 0.8122, 0.6715, 0.8122, 0.6233, 0.6307, 0.6636, 0.8259, 0.6111, 0.6975, 0.6233, 0.6307, 0.6636, 0.927, 0.6111, 0.9896, 0.6111, 0.6975, 0.6636, 0.927, 0.6808, 0.9631, 0.732, 0.9631, 0.793, 0.9728, 0.8002, 0.9896, 0.6111, 0.9896, 0.793, 0.9728, 0.7995, 0.9815, 0.8002, 0.9896, 0.9947, 0.9896, 0.9947, 0.9967, 0.8147, 0.9967, 0.8147, 0.9967, 0.8148, 0.9896, 0.9778, 0.9896, 0.8572, 0.1625, 0.9356, 0.2297, 0.8576, 0.1647, 0.6233, 0.6307, 0.6111, 0.6975, 0.6128, 0.6434, 0.5239, 0.4585, 0.5218, 0.9956, 0.609, 0.9956, 0.607, 0.4585, 0.5843, 0.4229, 0.5013, 0.4229, 0.477, 0.4009, 0.5074, 0.4009, 0.514, 0.4081, 0.5151, 0.4389, 0.477, 0.4389, 0.477, 0.4009, 0.4958, 0.5917, 0.4958, 0.6475, 0.4766, 0.6475, 0.5054, 0.4856, 0.5042, 0.486, 0.5042, 0.4547, 0.5107, 0.4538, 0.5092, 0.4542, 0.5095, 0.4538, 0.5095, 0.4538, 0.5095, 0.4504, 0.5107, 0.4509, 0.5075, 0.4551, 0.5042, 0.4547, 0.5075, 0.4546, 0.5075, 0.4551, 0.5054, 0.4551, 0.5042, 0.4547, 0.5107, 0.4937, 0.5095, 0.4936, 0.5095, 0.4869, 0.5095, 0.4869, 0.5092, 0.4865, 0.5103, 0.4862, 0.5075, 0.4856, 0.5075, 0.4861, 0.5042, 0.486, 0.5095, 0.4936, 0.5107, 0.4937, 0.5095, 0.4942, 0.5143, 0.4937, 0.5143, 0.4942, 0.5095, 0.4942, 0.5147, 0.4509, 0.5107, 0.4509, 0.5095, 0.4504, 0.5001, 0.4415, 0.5189, 0.4415, 0.5189, 0.6439, 0.8913, 0.8122, 0.8913, 0.6307, 0.9869, 0.6307, 0.9991, 0.9896, 0.9467, 0.8259, 0.9869, 0.6307, 0.9388, 0.8122, 0.9869, 0.6307, 0.9467, 0.8259, 0.9991, 0.9896, 0.9294, 0.9631, 0.9467, 0.927, 0.8172, 0.9728, 0.8783, 0.9631, 0.9991, 0.9896, 0.9294, 0.9631, 0.9991, 0.9896, 0.8783, 0.9631, 0.8107, 0.9815, 0.8135, 0.9751, 0.81, 0.9896, 0.9991, 0.6975, 0.9869, 0.6307, 0.9975, 0.6434, 0.477, 0.4009, 0.477, 0.4389, 0.5151, 0.4389, 0.514, 0.4081, 0.5074, 0.4009, 0.5151, 0.4389, 0.5054, 0.4856, 0.5054, 0.4551, 0.5042, 0.4547, 0.5107, 0.4538, 0.5107, 0.4509, 0.5095, 0.4504, 0.5103, 0.4545, 0.5107, 0.4538, 0.5095, 0.4538, 0.5075, 0.4551, 0.5075, 0.4546, 0.5042, 0.4547, 0.5095, 0.4869, 0.5095, 0.4936, 0.5107, 0.4937, 0.5095, 0.4869, 0.5107, 0.4869, 0.5103, 0.4862, 0.5042, 0.486, 0.5075, 0.4861, 0.5075, 0.4856, 0.5107, 0.4937, 0.5095, 0.4936, 0.5095, 0.4942, 0.5143, 0.4937, 0.5107, 0.4937, 0.5095, 0.4942, 0.5147, 0.4509, 0.5147, 0.4504, 0.5095, 0.4504, 0.6699, 0.3112, 0.6699, 0.2509, 0.6739, 0.2509, 0.669, 0.3112, 0.669, 0.2509, 0.6699, 0.2509, 0.668, 0.3112, 0.668, 0.2509, 0.668, 0.2509, 0.6126, 0.3112, 0.6126, 0.2509, 0.6133, 0.2509, 0.6133, 0.3112, 0.6133, 0.2509, 0.6133, 0.2509, 0.6739, 0.3112, 0.6739, 0.2509, 0.6747, 0.2509, 0.6739, 0.3112, 0.6739, 0.2509, 0.6739, 0.2509, 0.6234, 0.2626, 0.6181, 0.2626, 0.6133, 0.2509, 0.6239, 0.2626, 0.6234, 0.2626, 0.623, 0.2509, 0.6249, 0.2626, 0.6249, 0.2509, 0.6249, 0.2509, 0.623, 0.2995, 0.623, 0.3112, 0.6133, 0.3112, 0.6239, 0.2995, 0.6239, 0.3112, 0.623, 0.3112, 0.6249, 0.2995, 0.6249, 0.3112, 0.6249, 0.3112, 0.6249, 0.2995, 0.6249, 0.2626, 0.668, 0.2509, 0.6249, 0.2995, 0.668, 0.3112, 0.6249, 0.3112, 0.668, 0.2509, 0.6249, 0.2626, 0.6249, 0.2509, 0.0, 0.0, 0.0, 0.0, 0.0, 0.0, 0.6133, 0.3112, 0.6133, 0.2509, 0.6181, 0.2626, 0.5003, 0.6459, 0.5003, 0.4412, 0.5188, 0.4412, 0.7537, 0.9224, 0.7537, 0.9282, 0.7518, 0.9313, 0.7518, 0.9272, 0.7518, 0.9224, 0.7537, 0.9224, 0.8602, 0.9283, 0.8602, 0.9224, 0.8621, 0.9224, 0.811, 0.5905, 0.7942, 0.6546, 0.7914, 0.66, 0.7914, 0.6997, 0.7738, 0.725, 0.7738, 0.5905, 0.7914, 0.6997, 0.7918, 0.7051, 0.8031, 0.6955, 0.8374, 0.7176, 0.8399, 0.725, 0.7738, 0.725, 0.8387, 0.7185, 0.8399, 0.721, 0.8399, 0.725, 0.5003, 0.4412, 0.5003, 0.4412, 0.5003, 0.6459, 0.5003, 0.6459, 0.5003, 0.6423, 0.5003, 0.4448, 0.5047, 0.1014, 0.5047, 0.0782, 0.514, 0.0782, 0.811, 0.5905, 0.811, 0.6546, 0.7942, 0.6546, 0.6823, 0.0029, 0.8196, 0.0029, 0.8196, 0.0029, 0.6823, 0.008, 0.8196, 0.008, 0.8196, 0.0029, 0.6823, 0.008, 0.6823, 0.008, 0.6823, 0.0029, 0.8196, 0.008, 0.8196, 0.0029, 0.8196, 0.0029, 0.6823, 0.008, 0.6823, 0.0029, 0.8196, 0.0029, 0.0, 0.0, 0.0, 0.0, 0.0, 0.0, 0.0, 0.0, 0.0, 0.0, 0.0, 0.0, 0.0, 0.0, 0.0, 0.0, 0.0, 0.0, 0.0, 0.0, 0.0, 0.0, 0.0, 0.0, 0.0, 0.0, 0.0, 0.0, 0.0, 0.0, 0.8913, 0.6307, 0.8913, 0.6408, 0.8913, 0.6307, 0.719, 0.6408, 0.719, 0.6307, 0.719, 0.6307, 0.4118, 0.2326, 0.4725, 0.2326, 0.4725, 0.256, 0.4118, 0.1855, 0.4725, 0.1855, 0.4725, 0.2089, 0.4118, 0.1175, 0.4725, 0.1175, 0.4725, 0.14, 0.4118, 0.0711, 0.4725, 0.0711, 0.4725, 0.0945, 0.4118, 0.347, 0.4725, 0.347, 0.4725, 0.3704, 0.4118, 0.3015, 0.4725, 0.3015, 0.4725, 0.3241, 0.4269, 0.119, 0.4269, 0.0898, 0.4327, 0.0833, 0.4391, 0.0833, 0.4449, 0.0898, 0.442, 0.119, 0.4639, 0.2921, 0.4259, 0.2921, 0.4259, 0.3393, 0.4663, 0.2748, 0.4663, 0.293, 0.4663, 0.293, 0.4663, 0.293, 0.4663, 0.2748, 0.4274, 0.2748, 0.4663, 0.293, 0.4274, 0.293, 0.4274, 0.275, 0.4274, 0.2824, 0.4274, 0.275, 0.4274, 0.293, 0.4906, 0.0979, 0.4914, 0.0979, 0.4914, 0.0979, 0.4906, 0.0979, 0.4906, 0.0979, 0.4914, 0.0979, 0.4848, 0.0847, 0.4848, 0.1088, 0.4863, 0.1088, 0.6383, 0.0362, 0.6383, 0.0372, 0.6442, 0.0372, 0.6298, 0.0774, 0.6298, 0.1022, 0.6398, 0.1022, 0.681, 0.1933, 0.681, 0.2229, 0.8204, 0.2228, 0.6442, 0.0372, 0.6383, 0.0372, 0.6383, 0.0362, 0.6398, 0.0774, 0.6398, 0.1022, 0.6298, 0.1022, 0.6398, 0.1022, 0.6298, 0.1022, 0.6298, 0.0774, 0.681, 0.1933, 0.8204, 0.1931, 0.8204, 0.2228, 0.683, 0.3222, 0.683, 0.2839, 0.7096, 0.2303, 0.683, 0.2839, 0.6869, 0.2303, 0.6876, 0.2279, 0.6876, 0.2279, 0.69, 0.2248, 0.709, 0.2279, 0.69, 0.2248, 0.7066, 0.2248, 0.709, 0.2279, 0.683, 0.3222, 0.7096, 0.3222, 0.7096, 0.2303, 0.6876, 0.2279, 0.6869, 0.2303, 0.683, 0.2839, 0.6876, 0.2279, 0.7096, 0.2303, 0.709, 0.2279, 0.69, 0.2248, 0.709, 0.2279, 0.7066, 0.2248, 0.9784, 0.3127, 0.9914, 0.3318, 0.9762, 0.3428, 0.9762, 0.3428, 0.9924, 0.3345, 0.993, 0.3376, 0.992, 0.3461, 0.9832, 0.3564, 0.9816, 0.3567, 0.9771, 0.3503, 0.9763, 0.3466, 0.9816, 0.3567, 0.4914, 0.0979, 0.4914, 0.0979, 0.4914, 0.0979, 0.4914, 0.0979, 0.4914, 0.0979, 0.4914, 0.0979, 0.7954, 0.9896, 0.7955, 0.9967, 0.6155, 0.9967, 0.6155, 0.9967, 0.6155, 0.9896, 0.6324, 0.9896, 0.4065, -0.1399, 0.0004, -0.2508, 0.0004, -0.3603, 0.4065, -0.2508, 0.0004, -0.3603, 0.0004, -0.4083, 0.4065, -0.3603, 0.0004, -0.4083, 0.4065, -0.4083, 0.0004, 0.6007, 0.0004, 0.4881, 0.4065, 0.4881, 0.0004, 0.4881, 0.0004, 0.3773, 0.4065, 0.3773, 0.0004, 0.3773, 0.0004, 0.2677, 0.4065, 0.2677, 0.0004, 0.2677, 0.0004, 0.1569, 0.4065, 0.1569, 0.4065, 0.1569, 0.0004, 0.1569, 0.0004, -0.0273, 0.4065, -0.0273, 0.0004, -0.0273, 0.0004, -0.1399, 0.4065, -0.1399, 0.0004, -0.1399, 0.0004, -0.2508, 0.4565, 0.4599, 0.4614, 0.4599, 0.4614, 0.6458, 0.4282, 0.4599, 0.4282, 0.6399, 0.4203, 0.6458, 0.4203, 0.4149, 0.4194, 0.3894, 0.4242, 0.3836, 0.4242, 0.3836, 0.4311, 0.3836, 0.435, 0.4149, 0.4594, 0.3836, 0.4653, 0.3894, 0.4663, 0.3973, 0.4614, 0.4149, 0.4565, 0.4149, 0.4555, 0.3836, 0.435, 0.4599, 0.435, 0.638, 0.4282, 0.6399, 0.4526, 0.4599, 0.4565, 0.4599, 0.4565, 0.6399, 0.4477, 0.3971, 0.4497, 0.3894, 0.4565, 0.4149, 0.4565, 0.4149, 0.4497, 0.3894, 0.4555, 0.3836, 0.4311, 0.3836, 0.436, 0.3894, 0.435, 0.4149, 0.4938, 0.3347, 0.4785, 0.2523, 0.5553, 0.3786, 0.5325, 0.3786, 0.4938, 0.3347, 0.5553, 0.3786, 0.6093, 0.2523, 0.594, 0.3347, 0.5553, 0.3786, 0.594, 0.1698, 0.6093, 0.2523, 0.5553, 0.3786, 0.5553, 0.1259, 0.594, 0.1698, 0.5553, 0.3786, 0.4938, 0.1698, 0.5325, 0.1259, 0.5553, 0.3786, 0.4785, 0.2523, 0.4938, 0.1698, 0.5553, 0.3786, 0.9134, 0.0707, 0.912, 0.0807, 0.9268, 0.0807, 0.9254, 0.0908, 0.9268, 0.0807, 0.912, 0.0807, 0.5553, 0.1259, 0.5553, 0.3786, 0.5325, 0.1259, 0.6666, 0.0283, 0.6939, 0.0942, 0.6666, 0.1601, 0.6666, 0.1601, 0.6007, 0.1875, 0.5347, 0.1601, 0.5347, 0.1601, 0.5074, 0.0942, 0.5347, 0.0283, 0.5347, 0.0283, 0.6007, 0.001, 0.6666, 0.0283, 0.9658, 0.0391, 1.002, 0.1256, 0.9658, 0.2121, 0.9658, 0.2121, 0.8793, 0.248, 0.7928, 0.2121, 0.7928, 0.2121, 0.7569, 0.1256, 0.7928, 0.0391, 0.7928, 0.0391, 0.8793, 0.0032, 0.9658, 0.0391, 0.4546, 0.0602, 0.4495, 0.0546, 0.4483, 0.0471, 0.4664, 0.0471, 0.4653, 0.0546, 0.4602, 0.0602, 0.4574, 0.0318, 0.4602, 0.0034, 0.4653, 0.009, 0.4574, 0.0318, 0.4495, 0.009, 0.4546, 0.0034, 0.8621, 0.9313, 0.8602, 0.9283, 0.8621, 0.9272, 0.4115, 0.4599, 0.4164, 0.4599, 0.4164, 0.4599, 0.6297, 0.2596, 0.6597, 0.2596, 0.6597, 0.2601, 0.6485, 0.2968, 0.6568, 0.297, 0.6618, 0.3018, 0.6297, 0.2991, 0.6297, 0.2968, 0.6597, 0.2968, 0.6297, 0.3039, 0.6191, 0.3001, 0.6191, 0.2626, 0.6483, 0.2971, 0.6485, 0.2968, 0.6455, 0.3039, 0.641, 0.2968, 0.6439, 0.3039, 0.6276, 0.3018, 0.6703, 0.2626, 0.6703, 0.3001, 0.6597, 0.3039, 0.6439, 0.2596, 0.6308, 0.2601, 0.6308, 0.2596, 0.6191, 0.2626, 0.6374, 0.2626, 0.6374, 0.3001, 0.6703, 0.2626, 0.6703, 0.2967, 0.652, 0.3001, 0.6297, 0.2596, 0.6191, 0.2626, 0.6191, 0.2596, 0.6703, 0.2626, 0.6597, 0.2596, 0.6703, 0.2596, 0.6297, 0.3039, 0.6191, 0.3039, 0.6191, 0.3001, 0.6597, 0.3039, 0.6703, 0.3001, 0.6703, 0.3039, 0.6703, 0.3039, 0.6455, 0.3039, 0.6455, 0.3039, 0.6597, 0.2732, 0.6597, 0.2732, 0.6297, 0.2732, 0.6439, 0.3039, 0.641, 0.2968, 0.641, 0.2968, 0.6455, 0.3039, 0.6618, 0.3018, 0.6618, 0.3018, 0.6276, 0.3018, 0.6439, 0.3039, 0.6439, 0.3039, 0.6297, 0.2991, 0.6297, 0.2991, 0.6597, 0.2991, 0.4487, 0.9029, 0.4487, 0.878, 0.4569, 0.878, 0.4487, 0.9029, 0.4569, 0.878, 0.4574, 0.9029, 0.4482, 0.8601, 0.4487, 0.839, 0.4564, 0.839, 0.4487, 0.878, 0.4564, 0.839, 0.4487, 0.878, 0.4463, 0.7215, 0.4487, 0.7215, 0.4564, 0.7215, 0.4487, 0.839, 0.4564, 0.7215, 0.4564, 0.839, 0.4661, 0.839, 0.4661, 0.7215, 0.4748, 0.7215, 0.4551, 0.6953, 0.4487, 0.683, 0.4488, 0.662, 0.4537, 0.6717, 0.4656, 0.6923, 0.466, 0.701, 0.4656, 0.6923, 0.4752, 0.6923, 0.4749, 0.701, 0.4749, 0.701, 0.466, 0.701, 0.4656, 0.6923, 0.4139, 0.839, 0.4139, 0.7215, 0.4225, 0.7215, 0.4134, 0.6923, 0.423, 0.6923, 0.4227, 0.701, 0.4227, 0.701, 0.4137, 0.701, 0.4134, 0.6923, 0.4399, 0.9029, 0.4317, 0.878, 0.4399, 0.878, 0.4399, 0.9029, 0.4312, 0.9029, 0.4317, 0.878, 0.4399, 0.878, 0.4317, 0.878, 0.4399, 0.878, 0.4399, 0.839, 0.4322, 0.839, 0.4322, 0.7215, 0.4398, 0.662, 0.4335, 0.6953, 0.4349, 0.6717, 0.4335, 0.6953, 0.4398, 0.662, 0.4399, 0.683, 0.414, 0.9568, 0.414, 0.9371, 0.4226, 0.8938, 0.4271, 0.9752, 0.4312, 0.9371, 0.4399, 0.9371, 0.4443, 0.9752, 0.4485, 0.9371, 0.4571, 0.9371, 0.4485, 0.9568, 0.4571, 0.9371, 0.4485, 0.9568, 0.414, 0.9371, 0.414, 0.8938, 0.4226, 0.7832, 0.4312, 0.9371, 0.4312, 0.8938, 0.4399, 0.7832, 0.4445, 0.9607, 0.4485, 0.8938, 0.4571, 0.8938, 0.4485, 0.9371, 0.4571, 0.8938, 0.4485, 0.9371, 0.414, 0.8938, 0.414, 0.7832, 0.4226, 0.7832, 0.4312, 0.8938, 0.4312, 0.7832, 0.4399, 0.7832, 0.4485, 0.7832, 0.4571, 0.7832, 0.4571, 0.8938, 0.4277, 0.9149, 0.4312, 0.9076, 0.4399, 0.8881, 0.4657, 0.9251, 0.4485, 0.9216, 0.4551, 0.9208, 0.414, 0.9076, 0.414, 0.8881, 0.4226, 0.8881, 0.4312, 0.9076, 0.4312, 0.8881, 0.4399, 0.8881, 0.4485, 0.9076, 0.4485, 0.8881, 0.4571, 0.8881, 0.414, 0.7622, 0.4195, 0.7158, 0.4226, 0.7622, 0.4226, 0.7832, 0.414, 0.7832, 0.414, 0.7622, 0.4341, 0.6881, 0.4399, 0.7622, 0.4399, 0.7832, 0.4399, 0.7832, 0.4312, 0.7832, 0.4312, 0.7622, 0.4485, 0.7622, 0.4571, 0.7073, 0.4571, 0.7622, 0.4571, 0.7832, 0.4485, 0.7832, 0.4485, 0.7622, 0.414, 0.7622, 0.414, 0.7158, 0.4195, 0.7158, 0.4312, 0.6902, 0.4312, 0.7622, 0.4226, 0.7073, 0.4341, 0.6881, 0.4399, 0.6786, 0.4422, 0.7043, 0.4602, 0.7158, 0.4658, 0.7158, 0.4658, 0.7622, 0.414, 0.9568, 0.4226, 0.9568, 0.4226, 0.9371, 0.4399, 0.9568, 0.4399, 0.9371, 0.4312, 0.9371, 0.4485, 0.9568, 0.4571, 0.9371, 0.4485, 0.9371, 0.414, 0.9371, 0.4226, 0.9371, 0.4226, 0.8938, 0.4399, 0.9371, 0.4399, 0.8938, 0.4312, 0.8938, 0.4485, 0.9371, 0.4571, 0.8938, 0.4571, 0.7832, 0.4226, 0.8938, 0.4226, 0.7832, 0.414, 0.7832, 0.4399, 0.8938, 0.4399, 0.7832, 0.4312, 0.7832, 0.4485, 0.8938, 0.4571, 0.7832, 0.4485, 0.7832, 0.4571, 0.9216, 0.4485, 0.9216, 0.4528, 0.9234, 0.414, 0.9076, 0.4226, 0.9076, 0.4226, 0.8881, 0.4312, 0.9076, 0.4399, 0.9076, 0.4399, 0.8881, 0.4571, 0.9076, 0.4571, 0.8881, 0.4485, 0.8881, 0.414, 0.7832, 0.4226, 0.7832, 0.4226, 0.7622, 0.4312, 0.7832, 0.4399, 0.7832, 0.4399, 0.7622, 0.4485, 0.7622, 0.4485, 0.7832, 0.4571, 0.7832, 0.414, 0.7158, 0.414, 0.7622, 0.4226, 0.7622, 0.4295, 0.7144, 0.4312, 0.7622, 0.4399, 0.7622, 0.4485, 0.6902, 0.4485, 0.7622, 0.4571, 0.7622, 0.4602, 0.7158, 0.4658, 0.7622, 0.4658, 0.7158, 0.4399, 0.6786, 0.4341, 0.6881, 0.4399, 0.7622, 0.4487, 0.9029, 0.4569, 0.878, 0.4487, 0.878, 0.4487, 0.9029, 0.4574, 0.9029, 0.4569, 0.878, 0.4487, 0.878, 0.4564, 0.839, 0.4564, 0.7215, 0.4423, 0.7215, 0.4399, 0.7215, 0.4322, 0.7215, 0.4551, 0.6953, 0.4488, 0.662, 0.4487, 0.683, 0.4537, 0.6717, 0.466, 0.701, 0.4656, 0.6923, 0.4399, 0.9029, 0.4399, 0.878, 0.4317, 0.878, 0.4399, 0.9029, 0.4317, 0.878, 0.4312, 0.9029, 0.4399, 0.878, 0.4399, 0.839, 0.4322, 0.7215, 0.4398, 0.662, 0.4349, 0.6717, 0.4335, 0.6953, 0.4335, 0.6953, 0.4399, 0.683, 0.4398, 0.662, 0.4399, 0.9029, 0.4312, 0.9029, 0.4312, 0.9029, 0.9979, 0.2683, 0.9061, 0.2909, 0.8282, 0.2683, 0.9979, 0.0059, 0.8282, 0.2683, 0.8282, 0.0059, 0.8463, 0.9235, 0.8595, 0.9235, 0.8595, 0.9296, 0.8614, 0.9328, 0.8437, 0.9279, 0.8463, 0.9235, 0.8614, 0.9328, 0.8065, 0.9482, 0.8065, 0.9359, 0.7535, 0.9235, 0.7667, 0.9235, 0.7693, 0.9279, 0.8724, 0.8928, 0.8724, 0.88, 0.8035, 0.88, 0.8724, 0.7631, 0.8724, 0.7503, 0.8035, 0.7503, 0.8724, 0.88, 0.8724, 0.8928, 0.8724, 0.8928, 0.8724, 0.7631, 0.8724, 0.7631, 0.8724, 0.7503, 0.7516, 0.9328, 0.7535, 0.9296, 0.7693, 0.9279, 0.8065, 0.9482, 0.7693, 0.9279, 0.8065, 0.9359, 0.6823, 0.0029, 0.6823, 0.008, 0.8196, 0.008, 0.8196, 0.008, 0.8196, 0.0029, 0.6823, 0.0029, 0.6823, 0.1848, 0.8196, 0.1848, 0.8196, 0.008, 0.7914, 0.6997, 0.7914, 0.66, 0.7738, 0.5905, 0.7738, 0.725, 0.8031, 0.6955, 0.7918, 0.7051, 0.8374, 0.7176, 0.8157, 0.7138, 0.7738, 0.725, 0.8374, 0.7176, 0.8399, 0.725, 0.8387, 0.7185, 0.811, 0.6546, 0.811, 0.5905, 0.7738, 0.5905, 0.7942, 0.6546, 0.7738, 0.5905, 0.7923, 0.6559, 0.8582, 0.3111, 0.8464, 0.3629, 0.8464, 0.3111, 0.8464, 0.3629, 0.8582, 0.3111, 0.8464, 0.3111, 0.9801, 0.3366, 0.8784, 0.3366, 0.8784, 0.3076, 0.8503, 0.3588, 0.8503, 0.3588, 0.8566, 0.343, 0.8464, 0.3629, 0.8464, 0.3629, 0.8503, 0.3588, 0.8464, 0.3629, 0.8503, 0.3588, 0.8566, 0.343, 0.8566, 0.343, 0.8503, 0.3588, 0.8464, 0.3629, 0.8056, 0.485, 0.7733, 0.4926, 0.7349, 0.485, 0.8056, 0.373, 0.7349, 0.485, 0.7349, 0.373, 0.5444, 0.0967, 0.5416, 0.0967, 0.5416, 0.0183, 0.5699, 0.0183, 0.5699, 0.0967, 0.567, 0.0967, 0.5, 0.0005, 0.8532, 0.1468, 0.9995, 0.5, 0.9995, 0.5, 0.8532, 0.8532, 0.0005, 0.5, 0.1468, 0.8532, 0.0005, 0.5, 0.8532, 0.8532, 0.1468, 0.1468, 0.5, 0.0005, 0.8532, 0.1468, 0.9995, 0.5, 0.8532, 0.8532, 0.0005, 0.5, 0.0005, 0.5, 0.8532, 0.8532, 0.5, 0.9995, 0.5, 0.0005, 0.8532, 0.1468, 0.9995, 0.5, 0.9995, 0.5, 0.8532, 0.8532, 0.0005, 0.5, 0.1468, 0.8532, 0.0005, 0.5, 0.8532, 0.8532, 0.1468, 0.1468, 0.5, 0.0005, 0.8532, 0.1468, 0.1468, 0.1468, 0.9995, 0.5, 0.8532, 0.8532, 0.0005, 0.5, 0.8532, 0.8532, 0.5, 0.9995, 0.1468, 0.1468, 0.5, 0.0005, 0.8532, 0.1468, 0.1468, 0.1468, 0.9995, 0.5, 0.8532, 0.8532, 0.0005, 0.5, 0.8532, 0.8532, 0.5, 0.9995, 0.1468, 0.1468, 0.9995, 0.5, 0.8532, 0.1468, 0.1468, 0.1468, 0.0005, 0.5, 0.8532, 0.8532, 0.0005, 0.5, 0.1468, 0.8532, 0.5, 0.9995, 0.1468, 0.1468, 0.9995, 0.5, 0.8532, 0.1468, 0.1468, 0.1468, 0.0005, 0.5, 0.8532, 0.8532, 0.0005, 0.5, 0.1468, 0.8532, 0.5, 0.9995, 0.5, 0.0005, 0.1468, 0.1468, 0.9995, 0.5, 0.9995, 0.5, 0.1468, 0.1468, 0.0005, 0.5, 0.1468, 0.8532, 0.5, 0.9995, 0.8532, 0.8532, 0.5, 0.0005, 0.1468, 0.1468, 0.9995, 0.5, 0.1468, 0.1468, 0.0005, 0.5, 0.8532, 0.8532, 0.1468, 0.8532, 0.5, 0.9995, 0.8532, 0.8532, 0.1468, 0.1468, 0.9995, 0.5, 0.8532, 0.1468, 0.9995, 0.5, 0.1468, 0.1468, 0.0005, 0.5, 0.1468, 0.8532, 0.5, 0.9995, 0.8532, 0.8532, 0.719, 0.6307, 0.719, 0.8122, 0.6233, 0.6307, 0.6715, 0.8122, 0.6636, 0.8259, 0.6233, 0.6307, 0.6636, 0.8259, 0.6636, 0.927, 0.6111, 0.6975, 0.6111, 0.9896, 0.6636, 0.927, 0.732, 0.9631, 0.732, 0.9631, 0.793, 0.9728, 0.6111, 0.9896, 0.9778, 0.9896, 0.9947, 0.9896, 0.8147, 0.9967, 0.607, 0.4585, 0.5239, 0.4585, 0.609, 0.9956, 0.5239, 0.4585, 0.607, 0.4585, 0.5013, 0.4229, 0.5151, 0.4389, 0.477, 0.4009, 0.514, 0.4081, 0.4766, 0.5917, 0.4958, 0.5917, 0.4766, 0.6475, 0.5054, 0.4551, 0.5054, 0.4856, 0.5042, 0.4547, 0.5107, 0.4509, 0.5107, 0.4538, 0.5095, 0.4538, 0.5107, 0.4538, 0.5075, 0.4551, 0.5075, 0.4546, 0.5107, 0.4869, 0.5107, 0.4937, 0.5095, 0.4869, 0.5107, 0.4869, 0.5095, 0.4869, 0.5103, 0.4862, 0.5054, 0.4856, 0.5075, 0.4856, 0.5042, 0.486, 0.5107, 0.4937, 0.5143, 0.4937, 0.5095, 0.4942, 0.5147, 0.4504, 0.5147, 0.4509, 0.5095, 0.4504, 0.5001, 0.644, 0.5001, 0.4415, 0.5189, 0.6439, 0.9388, 0.8122, 0.8913, 0.8122, 0.9869, 0.6307, 0.9991, 0.6975, 0.9991, 0.9896, 0.9869, 0.6307, 0.9467, 0.8259, 0.9991, 0.9896, 0.9467, 0.927, 0.81, 0.9896, 0.8172, 0.9728, 0.9991, 0.9896, 0.5074, 0.4009, 0.477, 0.4009, 0.5151, 0.4389, 0.5042, 0.486, 0.5054, 0.4856, 0.5042, 0.4547, 0.5095, 0.4538, 0.5107, 0.4538, 0.5095, 0.4504, 0.5092, 0.4542, 0.5103, 0.4545, 0.5095, 0.4538, 0.5054, 0.4551, 0.5075, 0.4551, 0.5042, 0.4547, 0.5107, 0.4869, 0.5095, 0.4869, 0.5107, 0.4937, 0.5092, 0.4865, 0.5095, 0.4869, 0.5103, 0.4862, 0.5054, 0.4856, 0.5042, 0.486, 0.5075, 0.4856, 0.5143, 0.4942, 0.5143, 0.4937, 0.5095, 0.4942, 0.5107, 0.4509, 0.5147, 0.4509, 0.5095, 0.4504, 0.6739, 0.3112, 0.6699, 0.3112, 0.6739, 0.2509, 0.6699, 0.3112, 0.669, 0.3112, 0.6699, 0.2509, 0.668, 0.3112, 0.668, 0.3112, 0.668, 0.2509, 0.6133, 0.3112, 0.6126, 0.3112, 0.6133, 0.2509, 0.6133, 0.3112, 0.6133, 0.3112, 0.6133, 0.2509, 0.6747, 0.3112, 0.6739, 0.3112, 0.6747, 0.2509, 0.6739, 0.3112, 0.6739, 0.3112, 0.6739, 0.2509, 0.623, 0.2509, 0.6234, 0.2626, 0.6133, 0.2509, 0.6239, 0.2509, 0.6239, 0.2626, 0.623, 0.2509, 0.6249, 0.2626, 0.6249, 0.2626, 0.6249, 0.2509, 0.6181, 0.2995, 0.623, 0.2995, 0.6133, 0.3112, 0.623, 0.2995, 0.6239, 0.2995, 0.623, 0.3112, 0.6249, 0.2995, 0.6249, 0.2995, 0.6249, 0.3112, 0.668, 0.3112, 0.6249, 0.2995, 0.668, 0.2509, 0.0, 0.0, 0.0, 0.0, 0.0, 0.0, 0.6181, 0.2995, 0.6133, 0.3112, 0.6181, 0.2626, 0.5188, 0.6459, 0.5003, 0.6459, 0.5188, 0.4412, 0.7518, 0.9272, 0.7537, 0.9224, 0.7518, 0.9313, 0.8621, 0.9272, 0.8602, 0.9283, 0.8621, 0.9224, 0.7738, 0.5905, 0.811, 0.5905, 0.7914, 0.66, 0.7914, 0.66, 0.7914, 0.6997, 0.7738, 0.5905, 0.7738, 0.725, 0.7914, 0.6997, 0.8031, 0.6955, 0.8157, 0.7138, 0.8374, 0.7176, 0.7738, 0.725, 0.5003, 0.4448, 0.5003, 0.4412, 0.5003, 0.6459, 0.5003, 0.6459, 0.5003, 0.6459, 0.5003, 0.4448, 0.514, 0.1014, 0.5047, 0.1014, 0.514, 0.0782, 0.6823, 0.0029, 0.6823, 0.0029, 0.8196, 0.0029, 0.6823, 0.0029, 0.6823, 0.008, 0.8196, 0.0029, 0.6823, 0.0029, 0.6823, 0.008, 0.6823, 0.0029, 0.8196, 0.008, 0.8196, 0.008, 0.8196, 0.0029, 0.8196, 0.008, 0.6823, 0.008, 0.8196, 0.0029, 0.0, 0.0, 0.0, 0.0, 0.0, 0.0, 0.0, 0.0, 0.0, 0.0, 0.0, 0.0, 0.0, 0.0, 0.0, 0.0, 0.0, 0.0, 0.4118, 0.256, 0.4118, 0.2326, 0.4725, 0.256, 0.4118, 0.2089, 0.4118, 0.1855, 0.4725, 0.2089, 0.4118, 0.14, 0.4118, 0.1175, 0.4725, 0.14, 0.4118, 0.0945, 0.4118, 0.0711, 0.4725, 0.0945, 0.4118, 0.3704, 0.4118, 0.347, 0.4725, 0.3704, 0.4118, 0.3241, 0.4118, 0.3015, 0.4725, 0.3241, 0.4327, 0.1489, 0.4269, 0.119, 0.4327, 0.0833, 0.4327, 0.1489, 0.4391, 0.0833, 0.442, 0.119, 0.4639, 0.3393, 0.4639, 0.2921, 0.4259, 0.3393, 0.4663, 0.2824, 0.4663, 0.2748, 0.4663, 0.293, 0.4274, 0.293, 0.4663, 0.293, 0.4274, 0.2748, 0.4663, 0.275, 0.4663, 0.293, 0.4274, 0.275, 0.4274, 0.2824, 0.4274, 0.2824, 0.4274, 0.293, 0.4912, 0.0847, 0.4848, 0.0847, 0.4863, 0.1088, 0.6442, 0.0362, 0.6383, 0.0362, 0.6442, 0.0372, 0.6398, 0.0774, 0.6298, 0.0774, 0.6398, 0.1022, 0.8204, 0.1931, 0.681, 0.1933, 0.8204, 0.2228, 0.6442, 0.0362, 0.6442, 0.0372, 0.6383, 0.0362, 0.6298, 0.0774, 0.6398, 0.0774, 0.6298, 0.1022, 0.6398, 0.0774, 0.6398, 0.1022, 0.6298, 0.0774, 0.681, 0.2229, 0.681, 0.1933, 0.8204, 0.2228, 0.7096, 0.3222, 0.683, 0.3222, 0.7096, 0.2303, 0.7096, 0.2303, 0.683, 0.2839, 0.6876, 0.2279, 0.7096, 0.2303, 0.6876, 0.2279, 0.709, 0.2279, 0.683, 0.2839, 0.683, 0.3222, 0.7096, 0.2303, 0.7096, 0.2303, 0.6876, 0.2279, 0.683, 0.2839, 0.69, 0.2248, 0.6876, 0.2279, 0.709, 0.2279, 0.9759, 0.3266, 0.9784, 0.3127, 0.9762, 0.3428, 0.991, 0.3403, 0.9762, 0.3428, 0.993, 0.3376, 0.9762, 0.3428, 0.992, 0.3461, 0.9816, 0.3567, 0.4914, 0.0979, 0.4914, 0.0979, 0.4914, 0.0979, 0.4914, 0.0979, 0.4914, 0.0979, 0.4914, 0.0979, 0.6324, 0.9896, 0.7954, 0.9896, 0.6155, 0.9967, 0.4065, -0.2508, 0.4065, -0.1399, 0.0004, -0.3603, 0.4065, -0.3603, 0.4065, -0.2508, 0.0004, -0.4083, 0.4065, 0.6007, 0.0004, 0.6007, 0.4065, 0.4881, 0.4065, 0.4881, 0.0004, 0.4881, 0.4065, 0.3773, 0.4065, 0.3773, 0.0004, 0.3773, 0.4065, 0.2677, 0.4065, 0.2677, 0.0004, 0.2677, 0.4065, 0.1569, 0.4065, -0.0273, 0.4065, 0.1569, 0.0004, -0.0273, 0.4065, -0.1399, 0.4065, -0.0273, 0.0004, -0.1399, 0.4565, 0.6399, 0.4565, 0.4599, 0.4614, 0.6458, 0.4203, 0.4599, 0.4282, 0.4599, 0.4203, 0.6458, 0.4282, 0.4149, 0.4203, 0.4149, 0.4242, 0.3836, 0.4282, 0.4149, 0.4242, 0.3836, 0.435, 0.4149, 0.4614, 0.4149, 0.4594, 0.3836, 0.4663, 0.3973, 0.4594, 0.3836, 0.4614, 0.4149, 0.4555, 0.3836, 0.4282, 0.4599, 0.435, 0.4599, 0.4282, 0.6399, 0.4526, 0.638, 0.4526, 0.4599, 0.4565, 0.6399, 0.4526, 0.4149, 0.4477, 0.3971, 0.4565, 0.4149, 0.6007, 0.0942, 0.6666, 0.0283, 0.6666, 0.1601, 0.6007, 0.0942, 0.6666, 0.1601, 0.5347, 0.1601, 0.6007, 0.0942, 0.5347, 0.1601, 0.5347, 0.0283, 0.6007, 0.0942, 0.5347, 0.0283, 0.6666, 0.0283, 0.8793, 0.1256, 0.9658, 0.0391, 0.9658, 0.2121, 0.8793, 0.1256, 0.9658, 0.2121, 0.7928, 0.2121, 0.8793, 0.1256, 0.7928, 0.2121, 0.7928, 0.0391, 0.8793, 0.1256, 0.7928, 0.0391, 0.9658, 0.0391, 0.4574, 0.0318, 0.4546, 0.0602, 0.4483, 0.0471, 0.4574, 0.0318, 0.4664, 0.0471, 0.4602, 0.0602, 0.6297, 0.2601, 0.6297, 0.2596, 0.6597, 0.2601, 0.6455, 0.3039, 0.6485, 0.2968, 0.6618, 0.3018, 0.6597, 0.2991, 0.6297, 0.2991, 0.6597, 0.2968, 0.6297, 0.2596, 0.6297, 0.3039, 0.6191, 0.2626, 0.6455, 0.3039, 0.6483, 0.2971, 0.6455, 0.3039, 0.6326, 0.297, 0.641, 0.2968, 0.6276, 0.3018, 0.6597, 0.2596, 0.6703, 0.2626, 0.6597, 0.3039, 0.6191, 0.2967, 0.6191, 0.2626, 0.6374, 0.3001, 0.652, 0.2626, 0.6703, 0.2626, 0.652, 0.3001, 0.6703, 0.3039, 0.6703, 0.3039, 0.6455, 0.3039, 0.6297, 0.2732, 0.6597, 0.2732, 0.6297, 0.2732, 0.6597, 0.2991, 0.6297, 0.2991, 0.6597, 0.2991, 0.4487, 0.878, 0.4482, 0.8601, 0.4564, 0.839, 0.4569, 0.878, 0.4487, 0.878, 0.4487, 0.878, 0.4487, 0.839, 0.4463, 0.7215, 0.4564, 0.7215, 0.4322, 0.839, 0.4399, 0.878, 0.4399, 0.878, 0.4226, 0.9371, 0.414, 0.9568, 0.4226, 0.8938, 0.4312, 0.9568, 0.4271, 0.9752, 0.4399, 0.9371, 0.4485, 0.9568, 0.4443, 0.9752, 0.4571, 0.9371, 0.4571, 0.9568, 0.4485, 0.9568, 0.4485, 0.9568, 0.4226, 0.8938, 0.414, 0.9371, 0.4226, 0.7832, 0.4399, 0.8938, 0.4312, 0.9371, 0.4399, 0.7832, 0.4485, 0.9371, 0.4445, 0.9607, 0.4571, 0.8938, 0.4571, 0.9371, 0.4485, 0.9371, 0.4485, 0.9371, 0.4485, 0.8938, 0.4485, 0.7832, 0.4571, 0.8938, 0.4399, 0.9076, 0.4277, 0.9149, 0.4399, 0.8881, 0.4571, 0.9216, 0.4657, 0.9251, 0.4551, 0.9208, 0.4226, 0.9076, 0.414, 0.9076, 0.4226, 0.8881, 0.4226, 0.7832, 0.414, 0.7622, 0.4226, 0.7622, 0.4312, 0.7622, 0.4341, 0.6881, 0.4399, 0.7832, 0.4571, 0.7832, 0.4485, 0.7622, 0.4571, 0.7622, 0.4399, 0.7622, 0.4341, 0.6881, 0.4422, 0.7043, 0.414, 0.9371, 0.414, 0.9568, 0.4226, 0.9371, 0.4312, 0.9568, 0.4399, 0.9568, 0.4312, 0.9371, 0.414, 0.8938, 0.414, 0.9371, 0.4226, 0.8938, 0.4312, 0.9371, 0.4399, 0.9371, 0.4312, 0.8938, 0.4485, 0.8938, 0.4485, 0.9371, 0.4571, 0.7832, 0.414, 0.8938, 0.4226, 0.8938, 0.414, 0.7832, 0.4312, 0.8938, 0.4399, 0.8938, 0.4312, 0.7832, 0.4657, 0.9251, 0.4571, 0.9216, 0.4528, 0.9234, 0.414, 0.8881, 0.414, 0.9076, 0.4226, 0.8881, 0.4312, 0.8881, 0.4312, 0.9076, 0.4399, 0.8881, 0.4485, 0.9076, 0.4571, 0.9076, 0.4485, 0.8881, 0.414, 0.7622, 0.414, 0.7832, 0.4226, 0.7622, 0.4312, 0.7622, 0.4312, 0.7832, 0.4399, 0.7622, 0.4571, 0.7622, 0.4485, 0.7622, 0.4571, 0.7832, 0.4195, 0.7158, 0.414, 0.7158, 0.4226, 0.7622, 0.4341, 0.6881, 0.4295, 0.7144, 0.4399, 0.7622, 0.4571, 0.7073, 0.4485, 0.6902, 0.4571, 0.7622, 0.4487, 0.839, 0.4487, 0.878, 0.4564, 0.7215, 0.4399, 0.839, 0.4423, 0.7215, 0.4322, 0.7215, 0.4322, 0.839, 0.4399, 0.878, 0.4322, 0.7215, 0.4399, 0.9029, 0.4399, 0.9029, 0.4312, 0.9029, 0.9979, 0.0059, 0.9979, 0.2683, 0.8282, 0.2683, 0.8595, 0.9296, 0.8614, 0.9328, 0.8463, 0.9235, 0.8437, 0.9279, 0.8614, 0.9328, 0.8065, 0.9359, 0.7535, 0.9296, 0.7535, 0.9235, 0.7693, 0.9279, 0.8035, 0.8928, 0.8724, 0.8928, 0.8035, 0.88, 0.8035, 0.7631, 0.8724, 0.7631, 0.8035, 0.7503, 0.8724, 0.88, 0.8724, 0.88, 0.8724, 0.8928, 0.8724, 0.7503, 0.8724, 0.7631, 0.8724, 0.7503, 0.8065, 0.9482, 0.7516, 0.9328, 0.7693, 0.9279, 0.6823, 0.008, 0.6823, 0.1848, 0.8196, 0.008, 0.7738, 0.725, 0.7914, 0.6997, 0.7738, 0.5905, 0.7914, 0.6997, 0.7738, 0.725, 0.7918, 0.7051, 0.8399, 0.725, 0.8374, 0.7176, 0.7738, 0.725, 0.7942, 0.6546, 0.811, 0.6546, 0.7738, 0.5905, 0.9801, 0.3076, 0.9801, 0.3366, 0.8784, 0.3076, 0.8566, 0.343, 0.8503, 0.3588, 0.8566, 0.343, 0.8503, 0.3588, 0.8464, 0.3629, 0.8503, 0.3588, 0.8582, 0.3111, 0.8464, 0.3629, 0.8566, 0.343, 0.8582, 0.3111, 0.8566, 0.343, 0.8464, 0.3629, 0.8056, 0.373, 0.8056, 0.485, 0.7349, 0.485, 0.5444, 0.0183, 0.5444, 0.0967, 0.5416, 0.0183, 0.567, 0.0183, 0.5699, 0.0183, 0.567, 0.0967, 0.1468, 0.1468, 0.5, 0.0005, 0.9995, 0.5, 0.1468, 0.1468, 0.9995, 0.5, 0.0005, 0.5, 0.5, 0.9995, 0.1468, 0.8532, 0.8532, 0.8532, 0.9995, 0.5, 0.1468, 0.1468, 0.8532, 0.1468, 0.1468, 0.1468, 0.9995, 0.5, 0.0005, 0.5, 0.1468, 0.8532, 0.0005, 0.5, 0.5, 0.9995, 0.1468, 0.1468, 0.5, 0.0005, 0.9995, 0.5, 0.1468, 0.1468, 0.9995, 0.5, 0.0005, 0.5, 0.5, 0.9995, 0.1468, 0.8532, 0.8532, 0.8532, 0.9995, 0.5, 0.1468, 0.1468, 0.8532, 0.1468, 0.0005, 0.5, 0.1468, 0.1468, 0.8532, 0.8532, 0.1468, 0.8532, 0.0005, 0.5, 0.5, 0.9995, 0.9995, 0.5, 0.1468, 0.1468, 0.8532, 0.1468, 0.0005, 0.5, 0.1468, 0.1468, 0.8532, 0.8532, 0.1468, 0.8532, 0.0005, 0.5, 0.5, 0.9995, 0.5, 0.0005, 0.1468, 0.1468, 0.8532, 0.1468, 0.9995, 0.5, 0.1468, 0.1468, 0.8532, 0.8532, 0.8532, 0.8532, 0.0005, 0.5, 0.5, 0.9995, 0.5, 0.0005, 0.1468, 0.1468, 0.8532, 0.1468, 0.9995, 0.5, 0.1468, 0.1468, 0.8532, 0.8532, 0.8532, 0.8532, 0.0005, 0.5, 0.5, 0.9995, 0.8532, 0.1468, 0.5, 0.0005, 0.9995, 0.5, 0.8532, 0.8532, 0.9995, 0.5, 0.0005, 0.5, 0.0005, 0.5, 0.1468, 0.8532, 0.8532, 0.8532, 0.8532, 0.1468, 0.5, 0.0005, 0.9995, 0.5, 0.9995, 0.5, 0.1468, 0.1468, 0.8532, 0.8532, 0.0005, 0.5, 0.1468, 0.8532, 0.8532, 0.8532, 0.5, 0.0005, 0.1468, 0.1468, 0.8532, 0.1468, 0.8532, 0.8532, 0.9995, 0.5, 0.0005, 0.5, 0.0005, 0.5, 0.1468, 0.8532, 0.8532, 0.8532])
me_loco.materials.append(mat_boiler)
me_loco.materials.append(mat_2sided)
me_loco.materials.append(mat_wheel_large)
me_loco.materials.append(mat_no_env)
me_loco.materials.append(mat_wheel_small)
me_loco.materials.append(mat_cabbits)
me_loco.materials.append(mat_headlight_chrome)
me_loco.use_remesh_preserve_volume = False
me_loco.use_remesh_preserve_attributes = False
me_loco.use_mirror_vertex_groups = False
me_loco.update()

# ---- objects
ob_sun = bpy.data.objects.new('Sun', light_sun)
ob_plane_006 = bpy.data.objects.new('Plane.006', me_plane_006)
ob_plane_005 = bpy.data.objects.new('Plane.005', me_plane_005)
ob_plane_003 = bpy.data.objects.new('Plane.003', me_plane_003)
ob_plane_002 = bpy.data.objects.new('Plane.002', me_plane_002)
ob_plane_001 = bpy.data.objects.new('Plane.001', me_plane_001)
ob_loco_001 = bpy.data.objects.new('loco.001', me_loco_001)
ob_cube_001 = bpy.data.objects.new('Cube.001', me_cube_003)
ob_plane = bpy.data.objects.new('Plane', me_plane)
ob_cube = bpy.data.objects.new('Cube', me_cube_002)
ob_cylinder_001 = bpy.data.objects.new('Cylinder.001', me_cylinder_001)
ob_cylinder = bpy.data.objects.new('Cylinder', me_cylinder)
ob_object02 = bpy.data.objects.new('Object02', me_object02)
ob_object03 = bpy.data.objects.new('Object03', me_object03)
ob_loco = bpy.data.objects.new('loco', me_loco)
ob_camera = bpy.data.objects.new('Camera', cam_camera)
ob_camera_001 = bpy.data.objects.new('Camera.001', cam_camera_001)

# ---- transforms, parenting, visibility, modifiers, constraints
ob_sun.location = (4.821, -3.251, 2.62)
ob_sun.rotation_euler = (0.6821, 0.8206, -0.03124)
ob_sun.lineart.crease_threshold = 0.0
ob_plane_006.location = (-0.0145, -0.3055, 0.3882)
ob_plane_006.rotation_euler = (-1.344e-07, 1.571, 0.0)
ob_plane_006.scale = (0.1205, 0.1205, 0.1205)
ob_plane_006.lineart.crease_threshold = 0.0
ob_plane_005.location = (0.93, -3.018, 0.3171)
ob_plane_005.rotation_euler = (-1.344e-07, 1.571, 0.0)
ob_plane_005.scale = (0.352, 0.352, 0.352)
ob_plane_005.lineart.crease_threshold = 0.0
ob_plane_003.location = (0.93, 2.659, 0.5705)
ob_plane_003.rotation_euler = (-1.344e-07, 1.571, 0.0)
ob_plane_003.scale = (0.6043, 0.6043, 0.6043)
ob_plane_003.lineart.crease_threshold = 0.0
ob_plane_002.location = (0.93, 1.065, 0.5705)
ob_plane_002.rotation_euler = (-1.344e-07, 1.571, 0.0)
ob_plane_002.scale = (0.6043, 0.6043, 0.6043)
ob_plane_002.lineart.crease_threshold = 0.0
ob_plane_001.location = (0.93, -0.2966, 0.5705)
ob_plane_001.rotation_euler = (-1.344e-07, 1.571, 0.0)
ob_plane_001.scale = (0.6043, 0.6043, 0.6043)
ob_plane_001.lineart.crease_threshold = 0.0
ob_loco_001.location = (0.0, 0.0, 0.0)
ob_loco_001.rotation_euler = (1.571, -0.0, 0.0)
ob_loco_001.lineart.crease_threshold = 0.0
ob_cube_001.location = (0.0, 3.689, 2.262)
ob_cube_001.lineart.crease_threshold = 0.0
ob_plane.location = (1.192e-07, -4.768e-07, 1.788e-07)
ob_plane.scale = (0.3196, 0.3196, 0.3196)
ob_plane.lineart.crease_threshold = 0.0
_m = ob_plane.modifiers.new('Mirror', 'MIRROR')
ob_cube.location = (1.092, -3.082, 0.9686)
ob_cube.scale = (0.4194, 0.4194, 0.4194)
ob_cube.lineart.crease_threshold = 0.0
ob_cylinder_001.location = (-0.4195, -2.865, 2.994)
ob_cylinder_001.rotation_euler = (-1.571, 3.142, 1.802e-13)
ob_cylinder_001.scale = (0.2672, 0.2672, 0.2672)
ob_cylinder_001.lineart.crease_threshold = 0.0
ob_cylinder.location = (-0.0145, -2.472, 2.059)
ob_cylinder.rotation_euler = (-1.571, -2.22e-16, 2.22e-16)
ob_cylinder.scale = (0.6598, 0.6598, 0.6598)
ob_cylinder.lineart.crease_threshold = 0.0
ob_object02.location = (0.0, 0.0, 0.0)
ob_object02.rotation_euler = (1.571, -0.0, 0.0)
ob_object02.lineart.crease_threshold = 0.0
_m = ob_object02.modifiers.new('Mirror', 'MIRROR')
ob_object03.location = (0.0, 0.0, 0.0)
ob_object03.rotation_euler = (1.571, -0.0, 0.0)
ob_object03.lineart.crease_threshold = 0.0
ob_loco.location = (0.0, 0.0, 0.0)
ob_loco.rotation_euler = (1.571, -0.0, 0.0)
ob_loco.lineart.crease_threshold = 0.0
ob_camera.location = (-7.943, -6.989, 1.187)
ob_camera.rotation_euler = (1.48, 1.947e-05, -0.8787)
ob_camera.lineart.crease_threshold = 0.0
ob_camera_001.location = (5.743, -7.51, 1.992)
ob_camera_001.rotation_euler = (1.571, -0.0, 0.6912)
ob_camera_001.lineart.crease_threshold = 0.0

# ---- collection membership
col_collection_1.objects.link(ob_sun)
col_collection_1.objects.link(ob_plane_006)
col_collection_1.objects.link(ob_plane_005)
col_collection_1.objects.link(ob_plane_003)
col_collection_1.objects.link(ob_plane_002)
col_collection_1.objects.link(ob_plane_001)
col_collection_1.objects.link(ob_loco_001)
col_collection_1.objects.link(ob_cube_001)
col_collection_1.objects.link(ob_plane)
col_collection_1.objects.link(ob_cube)
col_collection_1.objects.link(ob_cylinder_001)
col_collection_1.objects.link(ob_cylinder)
col_collection_1.objects.link(ob_object02)
col_collection_12.objects.link(ob_object03)
col_collection_12.objects.link(ob_loco)
col_collection_12.objects.link(ob_camera)
col_collection_12.objects.link(ob_camera_001)

# ---- scene / render settings (as saved in the file)
scene.frame_start = 1; scene.frame_end = 30; scene.frame_set(0)
scene.render.engine = 'CYCLES'
scene.render.image_settings.color_mode = 'RGB'
scene.render.image_settings.compression = 90
scene.render.resolution_y = 1920
scene.render.dither_intensity = 0.0
scene.render.film_transparent = True
scene.render.border_min_x = 1.0
scene.render.border_min_y = 0.3381
scene.render.border_max_y = 0.433
scene.render.use_bake_clear = False
scene.render.bake_margin = 4
scene.render.bake_bias = 0.0
scene.cycles.use_denoising = False
scene.cycles.samples = 103
scene.cycles.sampling_pattern = 'TABULATED_SOBOL'
scene.cycles.light_sampling_threshold = 0.0
scene.cycles.use_adaptive_sampling = False
scene.cycles.use_light_tree = False
scene.cycles.blur_glossy = 0.0
scene.cycles.volume_bounces = 1
scene.cycles.pixel_filter_type = 'GAUSSIAN'
scene.cycles.sample_clamp_indirect = 0.0
scene.view_settings.view_transform = 'Raw'
bpy.context.view_layer.update()

# ---- added for rendering (the .blend has no active camera): camera
cam_auto = bpy.data.cameras.new('AutoCamera')
cam_auto.lens = 50.0
cam_auto.sensor_width = 36.0
cam_auto.clip_end = 1000.0
ob_auto_camera = bpy.data.objects.new('AutoCamera', cam_auto)
scene.collection.objects.link(ob_auto_camera)
ob_auto_camera.location = (11.874, -13.8072, 8.92083)
ob_auto_camera.rotation_euler = (1.09748, -7.21219e-08, 0.694738)
scene.camera = ob_auto_camera
bpy.context.view_layer.update()
